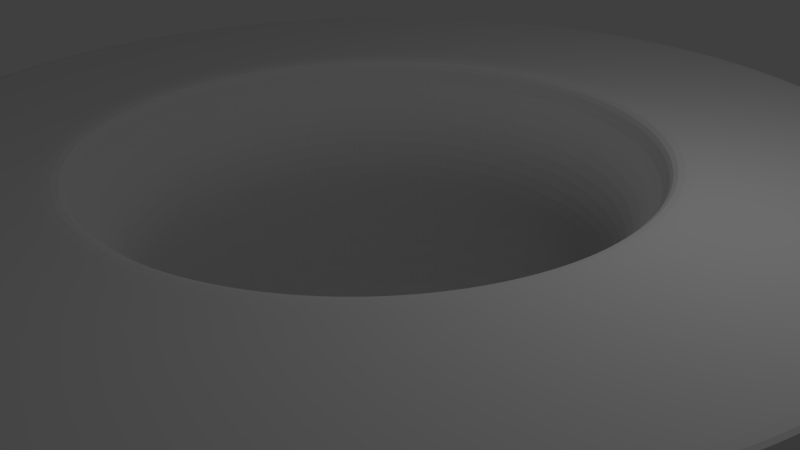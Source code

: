 # Source: DrainPipeLevel.blend  (saved by Blender 2.76.0; exported with 4.5.12 LTS)
import bpy
from mathutils import Matrix  # noqa: F401  (used for matrix-valued properties, if any)

bpy.ops.wm.read_factory_settings(use_empty=True)
scene = bpy.context.scene
scene.name = 'Scene'

# ---- collections
col_collection_1 = bpy.data.collections.new('Collection 1'); scene.collection.children.link(col_collection_1)

# ---- world
world_world = bpy.data.worlds.new('World'); scene.world = world_world
world_world.color = (0.05088, 0.05088, 0.05088)
world_world.use_sun_shadow = False
world_world.sun_shadow_jitter_overblur = 0.0
world_world.cycles.sampling_method = 'MANUAL'
world_world.cycles.sample_map_resolution = 256

# ---- cameras
cam_camera = bpy.data.cameras.new('Camera')
cam_camera.clip_end = 100.0
cam_camera.lens = 35.0
cam_camera.sensor_width = 32.0
cam_camera.sensor_height = 18.0
cam_camera.ortho_scale = 7.314
cam_camera.dof.focus_distance = 0.0
cam_camera.dof.aperture_fstop = 128.0

# ---- lights
light_lamp = bpy.data.lights.new('Lamp', 'POINT')
light_lamp.transmission_factor = 0.0
light_lamp.cutoff_distance = 30.0
light_lamp.energy = 100.0
light_lamp.shadow_buffer_clip_start = 1.001
light_lamp.shadow_soft_size = 0.1
light_lamp.shadow_maximum_resolution = 0.006
light_lamp.use_absolute_resolution = True
light_lamp.cycles.use_multiple_importance_sampling = False

# ---- meshes
me_cube_001 = bpy.data.meshes.new('Cube.001')
me_cube_001.from_pydata([(-1.0, -1.0, -1.0), (-1.0, -1.0, 1.0), (-1.0, 1.0, -1.0), (-1.0, 1.0, 1.0), (1.0, -1.0, -1.0), (1.0, -1.0, 1.0), (1.0, 1.0, -1.0), (1.0, 1.0, 1.0)], [], [(1, 3, 2, 0), (3, 7, 6, 2), (7, 5, 4, 6), (5, 1, 0, 4), (0, 2, 6, 4), (5, 7, 3, 1)])
me_cube_001.use_remesh_preserve_volume = False
me_cube_001.use_remesh_preserve_attributes = False
me_cube_001.use_mirror_vertex_groups = False
me_cube_001.update()
me_torus = bpy.data.meshes.new('Torus')
me_torus.from_pydata([(1.25, 0.0, 0.0), (1.217, 0.0, 0.125), (1.125, 0.0, 0.2165), (1.558, 0.0, 0.208), (0.875, 0.0, 0.2165), (0.7835, 0.0, 0.125), (0.75, 0.0, 0.0), (0.7835, 0.0, -0.125), (-0.4692, 0.4497, -0.6188), (-0.4692, -0.6584, -0.6188), (1.125, 0.0, -0.2165), (1.217, 0.0, -0.125), (1.239, 0.1632, 0.0), (1.206, 0.1588, 0.125), (1.115, 0.1468, 0.2165), (-1.544, -0.2033, 0.2694), (0.8675, 0.1142, 0.2165), (0.7768, 0.1023, 0.125), (0.7436, 0.09789, 0.0), (0.7768, 0.1023, -0.125), (-0.5367, -0.5813, -0.6188), (0.5154, 0.935, -0.7103), (1.115, 0.1468, -0.2165), (1.206, 0.1588, -0.125), (1.207, 0.3235, 0.0), (1.175, 0.3149, 0.125), (1.087, 0.2912, 0.2165), (-1.544, -0.2033, 0.208), (0.8452, 0.2265, 0.2165), (0.7568, 0.2028, 0.125), (0.7244, 0.1941, 0.0), (0.7568, 0.2028, -0.125), (0.6473, -1.079, -0.7103), (0.1226, 0.4497, -1.212), (1.087, 0.2912, -0.2165), (1.175, 0.3149, -0.125), (1.155, 0.4784, 0.0), (1.124, 0.4655, 0.125), (1.039, 0.4305, 0.2165), (-0.5961, 1.439, 0.2694), (0.8084, 0.3348, 0.2165), (0.7239, 0.2998, 0.125), (0.6929, 0.287, 0.0), (0.7239, 0.2998, -0.125), (0.1226, -0.6584, -1.212), (-0.1179, 0.6524, -0.6188), (1.039, 0.4305, -0.2165), (1.124, 0.4655, -0.125), (1.083, 0.625, 0.0), (1.054, 0.6083, 0.125), (0.9743, 0.5625, 0.2165), (1.349, 0.7788, 0.2694), (0.7578, 0.4375, 0.2165), (0.6785, 0.3917, 0.125), (0.6495, 0.375, 0.0), (0.6785, 0.3917, -0.125), (-0.7107, 0.6911, -0.7103), (-0.6, 0.7882, -0.7103), (0.9743, 0.5625, -0.2165), (1.054, 0.6083, -0.125), (0.9917, 0.761, 0.0), (0.9651, 0.7406, 0.125), (0.8925, 0.6849, 0.2165), (1.349, 0.7788, 0.208), (0.6942, 0.5327, 0.2165), (0.6216, 0.477, 0.125), (0.595, 0.4566, 0.0), (0.6216, 0.477, -0.125), (-1.04, -0.1043, -0.7103), (0.05584, -0.5813, -1.219), (0.8925, 0.6849, -0.2165), (0.9651, 0.7406, -0.125), (0.8839, 0.8839, 0.0), (0.8602, 0.8602, 0.125), (0.7955, 0.7955, 0.2165), (-0.7788, -1.349, 0.2694), (0.6187, 0.6187, 0.2165), (0.554, 0.554, 0.125), (0.5303, 0.5303, 0.0), (0.554, 0.554, -0.125), (1.116, 0.935, -1.2), (1.247, -1.079, -1.186), (0.7955, 0.7955, -0.2165), (0.8602, 0.8602, -0.125), (0.761, 0.9917, 0.0), (0.7406, 0.9651, 0.125), (0.6849, 0.8925, 0.2165), (0.5961, 1.439, 0.208), (0.5327, 0.6942, 0.2165), (0.477, 0.6216, 0.125), (0.4566, 0.595, 0.0), (0.477, 0.6216, -0.125), (-0.672, -0.3071, -0.6188), (-0.9545, 0.3262, -0.7103), (0.6849, 0.8925, -0.2165), (0.7406, 0.9651, -0.125), (0.625, 1.083, 0.0), (0.6083, 1.054, 0.125), (0.5625, 0.9743, 0.2165), (-1.439, 0.5961, 0.2694), (0.4375, 0.7578, 0.2165), (0.3917, 0.6785, 0.125), (0.375, 0.6495, 0.0), (0.3917, 0.6785, -0.125), (-0.8894, 0.4582, -0.7103), (0.7698, 0.4497, -1.569), (0.5625, 0.9743, -0.2165), (0.6083, 1.054, -0.125), (0.4784, 1.155, 0.0), (0.4655, 1.124, 0.125), (0.4305, 1.039, 0.2165), (-1.349, 0.7788, 0.2694), (0.3348, 0.8084, 0.2165), (0.2998, 0.7239, 0.125), (0.287, 0.6929, 0.0), (0.2998, 0.7239, -0.125), (-0.5937, 0.2874, -0.6188), (0.7698, -0.6584, -1.569), (0.4305, 1.039, -0.2165), (0.4655, 1.124, -0.125), (0.3235, 1.207, 0.0), (0.3149, 1.175, 0.125), (0.2912, 1.087, 0.2165), (-0.5961, -1.439, 0.208), (0.2265, 0.8452, 0.2165), (0.2028, 0.7568, 0.125), (0.1941, 0.7244, 0.0), (0.2028, 0.7568, -0.125), (0.4695, 0.6524, -1.176), (-0.09445, 0.6911, -1.328), (0.2912, 1.087, -0.2165), (0.3149, 1.175, -0.125), (0.1632, 1.239, 0.0), (0.1588, 1.206, 0.125), (0.1468, 1.115, 0.2165), (-0.2033, 1.544, 0.2694), (0.1142, 0.8675, 0.2165), (0.1023, 0.7768, 0.125), (0.0979, 0.7436, 0.0), (0.1023, 0.7768, -0.125), (0.08484, 0.6791, -0.6188), (0.1468, 1.115, -0.2165), (0.1588, 1.206, -0.125), (9.537e-07, 1.25, 0.0), (9.537e-07, 1.217, 0.125), (9.537e-07, 1.125, 0.2165), (-0.2033, 1.544, 0.208), (9.537e-07, 0.875, 0.2165), (9.537e-07, 0.7835, 0.125), (9.537e-07, 0.75, 0.0), (9.537e-07, 0.7835, -0.125), (0.01482, 0.7882, -1.316), (-0.4199, -0.1043, -1.362), (9.537e-07, 1.125, -0.2165), (9.537e-07, 1.217, -0.125), (-0.1632, 1.239, 0.0), (-0.1588, 1.206, 0.125), (-0.1468, 1.115, 0.2165), (9.537e-07, 1.558, 0.208), (-0.1142, 0.8675, 0.2165), (-0.1023, 0.7768, 0.125), (-0.09789, 0.7436, 0.0), (-0.1023, 0.7768, -0.125), (0.6389, -0.6584, -0.6188), (0.5618, -0.7259, -0.6188), (-0.1468, 1.115, -0.2165), (-0.1588, 1.206, -0.125), (-0.3235, 1.207, 0.0), (-0.3149, 1.175, 0.125), (-0.2912, 1.087, 0.2165), (9.537e-07, 1.558, 0.2694), (-0.2265, 0.8452, 0.2165), (-0.2028, 0.7568, 0.125), (-0.1941, 0.7244, 0.0), (-0.2028, 0.7568, -0.125), (0.7075, -0.5813, -1.587), (0.8803, -0.8998, -0.7103), (-0.2912, 1.087, -0.2165), (-0.3149, 1.175, -0.125), (-0.4784, 1.155, 0.0), (-0.4655, 1.124, 0.125), (-0.4305, 1.039, 0.2165), (-1.504, -0.4031, 0.2694), (-0.3348, 0.8084, 0.2165), (-0.2998, 0.7239, 0.125), (-0.287, 0.6929, 0.0), (-0.2998, 0.7239, -0.125), (0.7697, -0.9969, -0.7103), (0.6389, 0.4497, -0.6188), (-0.4305, 1.039, -0.2165), (-0.4655, 1.124, -0.125), (-0.625, 1.083, 0.0), (-0.6083, 1.054, 0.125), (-0.5625, 0.9743, 0.2165), (-1.504, -0.4031, 0.208), (-0.4375, 0.7578, 0.2165), (-0.3917, 0.6785, 0.125), (-0.375, 0.6495, 0.0), (-0.3917, 0.6785, -0.125), (0.7064, 0.3726, -0.6188), (1.73, 0.935, -1.398), (-0.5625, 0.9743, -0.2165), (-0.6083, 1.054, -0.125), (-0.761, 0.9917, 0.0), (-0.7406, 0.9651, 0.125), (-0.6849, 0.8925, 0.2165), (-0.4031, 1.504, 0.2694), (-0.5327, 0.6942, 0.2165), (-0.477, 0.6216, 0.125), (-0.4566, 0.595, 0.0), (-0.477, 0.6216, -0.125), (1.851, -1.079, -1.363), (-1.031, -0.2512, -0.7103), (-0.6849, 0.8925, -0.2165), (-0.7406, 0.9651, -0.125), (-0.8839, 0.8839, 0.0), (-0.8602, 0.8602, 0.125), (-0.7955, 0.7955, 0.2165), (-1.236, -0.9482, 0.2694), (-0.6187, 0.6187, 0.2165), (-0.554, 0.554, 0.125), (-0.5303, 0.5303, 0.0), (-0.554, 0.554, -0.125), (-0.7955, 0.7955, -0.2165), (-0.8602, 0.8602, -0.125), (-0.9917, 0.761, 0.0), (-0.9651, 0.7406, 0.125), (-0.8925, 0.6849, 0.2165), (-1.236, -0.9482, 0.208), (-0.6942, 0.5327, 0.2165), (-0.6216, 0.477, 0.125), (-0.595, 0.4566, 0.0), (-0.6216, 0.477, -0.125), (-0.0777, -0.3071, -1.233), (-0.3353, 0.3262, -1.353), (-0.8925, 0.6849, -0.2165), (-0.9651, 0.7406, -0.125), (-1.083, 0.625, 0.0), (-1.054, 0.6083, 0.125), (-0.9743, 0.5625, 0.2165), (1.544, -0.2033, 0.208), (-0.7578, 0.4375, 0.2165), (-0.6785, 0.3917, 0.125), (-0.6495, 0.375, 0.0), (-0.6785, 0.3917, -0.125), (-0.062, 1.011, -0.7103), (0.08484, 1.021, -0.7103), (-0.9743, 0.5625, -0.2165), (-1.054, 0.6083, -0.125), (-1.155, 0.4784, 0.0), (-1.124, 0.4655, 0.125), (-1.039, 0.4305, 0.2165), (1.504, -0.4031, 0.208), (-0.8084, 0.3348, 0.2165), (-0.7239, 0.2998, 0.125), (-0.6929, 0.287, 0.0), (-0.7239, 0.2998, -0.125), (-0.271, 0.4582, -1.347), (3.69, -0.4122, -2.101), (-1.039, 0.4305, -0.2165), (-1.124, 0.4655, -0.125), (-1.207, 0.3235, 0.0), (-1.175, 0.3149, 0.125), (-1.087, 0.2912, 0.2165), (0.2033, -1.544, 0.208), (-0.8452, 0.2265, 0.2165), (-0.7568, 0.2028, 0.125), (-0.7244, 0.1941, 0.0), (-0.7568, 0.2028, -0.125), (-0.0003948, 0.2874, -1.225), (0.3847, -0.8282, -0.6188), (-1.087, 0.2912, -0.2165), (-1.175, 0.3149, -0.125), (-1.239, 0.1632, 0.0), (-1.206, 0.1588, 0.125), (-1.115, 0.1468, 0.2165), (1.504, 0.4031, 0.208), (-0.8675, 0.1142, 0.2165), (-0.7768, 0.1023, 0.125), (-0.7436, 0.09789, 0.0), (-0.7768, 0.1023, -0.125), (0.2317, 1.011, -0.7103), (3.87, 0.9184, -1.68), (-1.115, 0.1468, -0.2165), (-1.206, 0.1588, -0.125), (-1.25, 1.118e-07, 0.0), (-1.217, 1.043e-07, 0.125), (-1.125, 9.686e-08, 0.2165), (1.544, 0.2033, 0.208), (-0.875, 7.451e-08, 0.2165), (-0.7835, 6.706e-08, 0.125), (-0.75, 6.706e-08, 0.0), (-0.7835, 6.706e-08, -0.125), (-0.7107, -0.8998, -0.7103), (0.6473, 0.8699, -0.7103), (-1.125, 9.686e-08, -0.2165), (-1.217, 1.043e-07, -0.125), (-1.239, -0.1632, 0.0), (-1.206, -0.1588, 0.125), (-1.115, -0.1468, 0.2165), (-1.439, 0.5961, 0.208), (-0.8675, -0.1142, 0.2165), (-0.7768, -0.1023, 0.125), (-0.7436, -0.09789, 0.0), (-0.7768, -0.1023, -0.125), (1.093, 0.6524, -1.478), (0.6009, 0.6911, -1.716), (-1.115, -0.1468, -0.2165), (-1.206, -0.1588, -0.125), (-1.207, -0.3235, 0.0), (-1.175, -0.3149, 0.125), (-1.087, -0.2912, 0.2165), (-1.101, -1.101, 0.208), (-0.8452, -0.2265, 0.2165), (-0.7568, -0.2028, 0.125), (-0.7244, -0.1941, 0.0), (-0.7568, -0.2028, -0.125), (0.6698, 0.6791, -1.155), (-1.087, -0.2912, -0.2165), (-1.175, -0.3149, -0.125), (-1.155, -0.4784, 0.0), (-1.124, -0.4655, 0.125), (-1.039, -0.4305, 0.2165), (0.9482, -1.236, 0.208), (-0.8084, -0.3348, 0.2165), (-0.7239, -0.2998, 0.125), (-0.6929, -0.287, 0.0), (-0.7239, -0.2998, -0.125), (0.7028, 0.7882, -1.687), (0.2974, -0.1043, -1.802), (-1.039, -0.4305, -0.2165), (-1.124, -0.4655, -0.125), (-1.083, -0.625, 0.0), (-1.054, -0.6083, 0.125), (-0.9743, -0.5625, 0.2165), (0.7788, -1.349, 0.208), (-0.7578, -0.4375, 0.2165), (-0.6785, -0.3917, 0.125), (-0.6495, -0.375, 0.0), (-0.6785, -0.3917, -0.125), (-0.639, -0.4042, -0.6188), (-0.215, -0.8282, -0.6188), (-0.9743, -0.5625, -0.2165), (-1.054, -0.6083, -0.125), (-0.9917, -0.761, 0.0), (-0.9651, -0.7406, 0.125), (-0.8925, -0.6849, 0.2165), (0.2033, 1.544, 0.208), (-0.6942, -0.5327, 0.2165), (-0.6216, -0.477, 0.125), (-0.595, -0.4566, 0.0), (-0.6216, -0.477, -0.125), (1.217, -0.6584, -1.097), (-0.01743, -0.8811, -0.6188), (-0.8925, -0.6849, -0.2165), (-0.9651, -0.7406, -0.125), (-0.8839, -0.8839, 0.0), (-0.8602, -0.8602, 0.125), (-0.7955, -0.7955, 0.2165), (0.4031, 1.504, 0.208), (-0.6187, -0.6187, 0.2165), (-0.554, -0.554, 0.125), (-0.5303, -0.5303, 0.0), (-0.554, -0.554, -0.125), (0.1871, 0.6724, -0.6188), (1.141, -0.7259, -1.105), (-0.7955, -0.7955, -0.2165), (-0.8602, -0.8602, -0.125), (-0.761, -0.9917, 0.0), (-0.7406, -0.9651, 0.125), (-0.6849, -0.8925, 0.2165), (-1.349, 0.7788, 0.208), (-0.5327, -0.6942, 0.2165), (-0.477, -0.6216, 0.125), (-0.4566, -0.595, 0.0), (-0.477, -0.6216, -0.125), (-0.6849, -0.8925, -0.2165), (-0.7406, -0.9651, -0.125), (-0.625, -1.083, 0.0), (-0.6083, -1.054, 0.125), (-0.5625, -0.9743, 0.2165), (-1.236, 0.9482, 0.208), (-0.4375, -0.7578, 0.2165), (-0.3917, -0.6785, 0.125), (-0.375, -0.6495, 0.0), (-0.3917, -0.6785, -0.125), (2.866, 0.4582, -2.093), (-0.2063, -1.191, -0.7103), (-0.5625, -0.9743, -0.2165), (-0.6083, -1.054, -0.125), (-0.4784, -1.155, 0.0), (-0.4655, -1.124, 0.125), (-0.4305, -1.039, 0.2165), (-1.544, 0.2033, 0.208), (-0.3348, -0.8084, 0.2165), (-0.2998, -0.7239, 0.125), (-0.287, -0.6929, 0.0), (-0.2998, -0.7239, -0.125), (-0.3457, -1.144, -0.7103), (1.477, -0.8998, -1.162), (-0.4305, -1.039, -0.2165), (-0.4655, -1.124, -0.125), (-0.3235, -1.207, 0.0), (-0.3149, -1.175, 0.125), (-0.2912, -1.087, 0.2165), (-1.504, 0.4031, 0.208), (-0.2265, -0.8452, 0.2165), (-0.2028, -0.7568, 0.125), (-0.1941, -0.7244, 0.0), (-0.2028, -0.7568, -0.125), (0.7634, 0.2874, -0.6188), (-0.2912, -1.087, -0.2165), (-0.3149, -1.175, -0.125), (-0.1632, -1.239, 0.0), (-0.1588, -1.206, 0.125), (-0.1468, -1.115, 0.2165), (-0.7788, -1.349, 0.208), (-0.1142, -0.8675, 0.2165), (-0.1023, -0.7768, 0.125), (-0.09789, -0.7436, 0.0), (-0.1023, -0.7768, -0.125), (1.368, -0.9969, -1.173), (-0.1468, -1.115, -0.2165), (-0.1588, -1.206, -0.125), (9.537e-07, -1.25, 0.0), (9.537e-07, -1.217, 0.125), (9.537e-07, -1.125, 0.2165), (-0.9482, -1.236, 0.208), (9.537e-07, -0.875, 0.2165), (9.537e-07, -0.7835, 0.125), (9.537e-07, -0.75, 0.0), (9.537e-07, -0.7835, -0.125), (1.217, 0.4497, -1.097), (1.284, 0.3726, -1.09), (9.537e-07, -1.125, -0.2165), (9.537e-07, -1.217, -0.125), (0.1632, -1.239, 0.0), (0.1588, -1.206, 0.125), (0.1468, -1.115, 0.2165), (-0.7788, 1.349, 0.208), (0.1142, -0.8675, 0.2165), (0.1023, -0.7768, 0.125), (0.0979, -0.7436, 0.0), (0.1023, -0.7768, -0.125), (2.869, 0.5805, -2.038), (2.861, -0.1043, -2.193), (0.1468, -1.115, -0.2165), (0.1588, -1.206, -0.125), (0.3235, -1.207, 0.0), (0.3149, -1.175, 0.125), (0.2912, -1.087, 0.2165), (1.349, -0.7788, 0.208), (0.2265, -0.8452, 0.2165), (0.2028, -0.7568, 0.125), (0.1941, -0.7244, 0.0), (0.2028, -0.7568, -0.125), (-0.4104, -0.2512, -1.361), (0.2912, -1.087, -0.2165), (0.3149, -1.175, -0.125), (0.4784, -1.155, 0.0), (0.4655, -1.124, 0.125), (0.4305, -1.039, 0.2165), (1.236, -0.9482, 0.208), (0.3348, -0.8084, 0.2165), (0.2998, -0.7239, 0.125), (0.287, -0.6929, 0.0), (0.2998, -0.7239, -0.125), (-0.8077, -0.7892, -0.7103), (0.4305, -1.039, -0.2165), (0.4655, -1.124, -0.125), (0.625, -1.083, 0.0), (0.6083, -1.054, 0.125), (0.5625, -0.9743, 0.2165), (0.9482, 1.236, 0.208), (0.4375, -0.7578, 0.2165), (0.3917, -0.6785, 0.125), (0.375, -0.6495, 0.0), (0.3917, -0.6785, -0.125), (0.583, -0.3071, -1.622), (0.3763, 0.3262, -1.779), (0.5625, -0.9743, -0.2165), (0.6083, -1.054, -0.125), (0.761, -0.9917, 0.0), (0.7406, -0.9651, 0.125), (0.6849, -0.8925, 0.2165), (1.101, 1.101, 0.208), (0.5327, -0.6942, 0.2165), (0.477, -0.6216, 0.125), (0.4566, -0.595, 0.0), (0.477, -0.6216, -0.125), (1.059, -0.6669, -0.7103), (0.5462, 1.011, -1.26), (0.6849, -0.8925, -0.2165), (0.7406, -0.9651, -0.125), (0.8839, -0.8839, 0.0), (0.8602, -0.8602, 0.125), (0.7955, -0.7955, 0.2165), (-0.5961, 1.439, 0.208), (0.6187, -0.6187, 0.2165), (0.554, -0.554, 0.125), (0.5303, -0.5303, 0.0), (0.554, -0.554, -0.125), (-0.3457, 0.935, -0.7103), (0.6912, 1.021, -1.245), (0.7955, -0.7955, -0.2165), (0.8602, -0.8602, -0.125), (0.9917, -0.761, 0.0), (0.9651, -0.7406, 0.125), (0.8925, -0.6849, 0.2165), (-0.4031, 1.504, 0.208), (0.6942, -0.5327, 0.2165), (0.6216, -0.477, 0.125), (0.595, -0.4566, 0.0), (0.6216, -0.477, -0.125), (-0.3069, -0.7829, -0.6188), (-0.3921, -0.7259, -0.6188), (0.8925, -0.6849, -0.2165), (0.9651, -0.7406, -0.125), (1.083, -0.625, 0.0), (1.054, -0.6083, 0.125), (0.9743, -0.5625, 0.2165), (-1.349, -0.7788, 0.208), (0.7578, -0.4375, 0.2165), (0.6785, -0.3917, 0.125), (0.6495, -0.375, 0.0), (0.6785, -0.3917, -0.125), (0.4362, 0.4582, -1.763), (-0.3069, 0.5742, -0.6188), (0.9743, -0.5625, -0.2165), (1.054, -0.6083, -0.125), (1.155, -0.4784, 0.0), (1.124, -0.4655, 0.125), (1.039, -0.4305, 0.2165), (-1.439, -0.5961, 0.208), (0.8084, -0.3348, 0.2165), (0.7239, -0.2998, 0.125), (0.6929, -0.287, 0.0), (0.7239, -0.2998, -0.125), (0.2876, 0.6524, -0.6188), (0.3847, 0.6195, -0.6188), (1.039, -0.4305, -0.2165), (1.124, -0.4655, -0.125), (1.207, -0.3235, 0.0), (1.175, -0.3149, 0.125), (1.087, -0.2912, 0.2165), (9.537e-07, -1.558, 0.208), (0.8452, -0.2265, 0.2165), (0.7568, -0.2028, 0.125), (0.7244, -0.1941, 0.0), (0.7568, -0.2028, -0.125), (3.67, 0.2708, -1.814), (0.6551, 0.2874, -1.601), (1.087, -0.2912, -0.2165), (1.175, -0.3149, -0.125), (1.239, -0.1632, 0.0), (1.206, -0.1588, 0.125), (1.115, -0.1468, 0.2165), (-0.2033, -1.544, 0.208), (0.8675, -0.1142, 0.2165), (0.7768, -0.1023, 0.125), (0.7436, -0.09789, 0.0), (0.7768, -0.1023, -0.125), (0.9659, -0.8282, -1.123), (0.8363, 1.011, -1.23), (1.115, -0.1468, -0.2165), (1.206, -0.1588, -0.125), (-0.1468, -1.115, 0.2609), (9.537e-07, -1.125, 0.2609), (9.537e-07, 0.875, 0.2609), (-0.1142, 0.8675, 0.2609), (0.1305, -0.9914, 0.26), (0.1142, -0.8675, 0.2609), (-0.9659, 0.2588, 0.26), (-0.8452, 0.2265, 0.2609), (-0.3348, 0.8084, 0.2609), (-0.4375, 0.7578, 0.2609), (1.087, -0.2912, 0.2609), (0.9659, -0.2588, 0.26), (-1.039, -0.4305, 0.2609), (-0.9743, -0.5625, 0.2609), (-0.2912, 1.087, 0.2609), (-0.4305, 1.039, 0.2609), (-0.7934, 0.6088, 0.26), (-0.6942, 0.5327, 0.2609), (0.2588, -0.9659, 0.26), (0.2265, -0.8452, 0.2609), (-0.9239, 0.3827, 0.26), (-0.8084, 0.3348, 0.2609), (0.8925, -0.6849, 0.2609), (0.7934, -0.6088, 0.26), (0.7934, 0.6088, 0.26), (0.6942, 0.5327, 0.2609), (-0.8675, 0.1142, 0.2609), (-0.1305, -0.9914, 0.26), (9.537e-07, -1.0, 0.26), (-1.087, 0.2912, 0.2609), (-0.9914, 0.1305, 0.26), (-1.0, 8.941e-08, 0.26), (0.8452, -0.2265, 0.2609), (0.866, -0.5, 0.26), (0.3827, -0.9239, 0.26), (0.8084, 0.3348, 0.2609), (0.7578, 0.4375, 0.2609), (-0.2265, -0.8452, 0.2609), (-0.1142, -0.8675, 0.2609), (-0.7955, -0.7955, 0.2609), (-0.7071, -0.7071, 0.26), (0.5, -0.866, 0.26), (0.6088, -0.7934, 0.26), (-0.2588, -0.9659, 0.26), (-0.5625, 0.9743, 0.2609), (-0.5, 0.866, 0.26), (-0.2588, 0.9659, 0.26), (-0.3827, 0.9239, 0.26), (0.7955, 0.7955, 0.2609), (0.6849, 0.8925, 0.2609), (0.9914, 0.1305, 0.26), (0.8675, 0.1142, 0.2609), (-0.1305, 0.9914, 0.26), (0.4305, 1.039, 0.2609), (0.3827, 0.9239, 0.26), (-0.5327, 0.6942, 0.2609), (0.6088, 0.7934, 0.26), (0.5327, 0.6942, 0.2609), (0.9743, -0.5625, 0.2609), (-0.8084, -0.3348, 0.2609), (-0.7578, -0.4375, 0.2609), (-0.6187, -0.6187, 0.2609), (-0.2912, -1.087, 0.2609), (-1.115, -0.1468, 0.2609), (-0.9914, -0.1305, 0.26), (1.115, 0.1468, 0.2609), (-0.6849, -0.8925, 0.2609), (-0.5625, -0.9743, 0.2609), (0.9659, 0.2588, 0.26), (0.9239, 0.3827, 0.26), (-0.1468, 1.115, 0.2609), (-0.7578, 0.4375, 0.2609), (-0.8925, -0.6849, 0.2609), (-0.7934, -0.6088, 0.26), (0.8675, -0.1142, 0.2609), (-0.866, -0.5, 0.26), (-1.115, 0.1468, 0.2609), (0.9743, 0.5625, 0.2609), (0.866, 0.5, 0.26), (-0.8675, -0.1142, 0.2609), (-0.7071, 0.7071, 0.26), (-0.6187, 0.6187, 0.2609), (0.2588, 0.9659, 0.26), (-0.8925, 0.6849, 0.2609), (-0.9743, 0.5625, 0.2609), (0.2912, 1.087, 0.2609), (0.1468, 1.115, 0.2609), (0.1142, 0.8675, 0.2609), (-0.875, 7.451e-08, 0.2609), (0.3348, -0.8084, 0.2609), (0.5625, -0.9743, 0.2609), (0.6849, -0.8925, 0.2609), (-0.9659, -0.2588, 0.26), (-0.9239, -0.3827, 0.26), (-0.6849, 0.8925, 0.2609), (-0.6088, 0.7934, 0.26), (0.875, 0.0, 0.2609), (0.4375, 0.7578, 0.2609), (0.3348, 0.8084, 0.2609), (0.5327, -0.6942, 0.2609), (-1.039, 0.4305, 0.2609), (-0.2265, 0.8452, 0.2609), (1.087, 0.2912, 0.2609), (0.1305, 0.9914, 0.26), (9.537e-07, 1.0, 0.26), (-0.5, -0.866, 0.26), (-0.3827, -0.9239, 0.26), (0.1468, -1.115, 0.2609), (1.115, -0.1468, 0.2609), (0.2912, -1.087, 0.2609), (-0.866, 0.5, 0.26), (0.6187, -0.6187, 0.2609), (0.6942, -0.5327, 0.2609), (1.0, 0.0, 0.26), (0.2265, 0.8452, 0.2609), (-0.6088, -0.7934, 0.26), (-0.5327, -0.6942, 0.2609), (9.537e-07, 1.125, 0.2609), (-0.4305, -1.039, 0.2609), (-1.125, 9.686e-08, 0.2609), (0.9239, -0.3827, 0.26), (0.8084, -0.3348, 0.2609), (0.5625, 0.9743, 0.2609), (0.5, 0.866, 0.26), (-0.6942, -0.5327, 0.2609), (0.7071, 0.7071, 0.26), (0.9914, -0.1305, 0.26), (-1.087, -0.2912, 0.2609), (1.125, 0.0, 0.2609), (1.039, 0.4305, 0.2609), (1.039, -0.4305, 0.2609), (-0.3348, -0.8084, 0.2609), (0.8925, 0.6849, 0.2609), (0.7578, -0.4375, 0.2609), (0.6187, 0.6187, 0.2609), (0.4305, -1.039, 0.2609), (0.7955, -0.7955, 0.2609), (-0.7955, 0.7955, 0.2609), (0.7071, -0.7071, 0.26), (0.4375, -0.7578, 0.2609), (9.537e-07, -0.875, 0.2609), (0.8452, 0.2265, 0.2609), (-0.4375, -0.7578, 0.2609), (-0.8452, -0.2265, 0.2609), (-1.504, 0.4031, 0.2694), (1.236, 0.9482, 0.2694), (1.236, 0.9482, 0.208), (1.101, 1.101, 0.2694), (1.439, -0.5961, 0.2694), (1.439, -0.5961, 0.208), (1.504, -0.4031, 0.2694), (1.544, -0.2033, 0.2694), (1.558, 0.0, 0.2694), (-0.9482, 1.236, 0.208), (0.2033, -1.544, 0.2694), (0.4031, -1.504, 0.2694), (0.4031, -1.504, 0.208), (1.101, -1.101, 0.208), (0.5961, -1.439, 0.2694), (0.5961, -1.439, 0.208), (1.439, 0.5961, 0.208), (1.439, 0.5961, 0.2694), (0.9482, 1.236, 0.2694), (0.7788, 1.349, 0.208), (0.7788, 1.349, 0.2694), (1.544, 0.2033, 0.2694), (1.504, 0.4031, 0.2694), (0.7788, -1.349, 0.2694), (-0.4031, -1.504, 0.208), (-1.544, 0.2033, 0.2694), (-1.558, 1.341e-07, 0.208), (-1.558, 1.341e-07, 0.2694), (-1.439, -0.5961, 0.2694), (-1.349, -0.7788, 0.2694), (-0.7788, 1.349, 0.2694), (-1.101, 1.101, 0.208), (-0.5961, -1.439, 0.2694), (-0.4031, -1.504, 0.2694), (0.5961, 1.439, 0.2694), (-0.2033, -1.544, 0.2694), (9.537e-07, -1.558, 0.2694), (-1.236, 0.9482, 0.2694), (0.4031, 1.504, 0.2694), (0.2033, 1.544, 0.2694), (-1.101, -1.101, 0.2694), (-0.9482, -1.236, 0.2694), (1.236, -0.9482, 0.2694), (1.349, -0.7788, 0.2694), (-0.9482, 1.236, 0.2694), (-1.101, 1.101, 0.2694), (0.9482, -1.236, 0.2694), (1.101, -1.101, 0.2694), (-0.9383, 1.223, 0.2691), (-1.424, 0.5898, 0.2691), (0.2012, 1.528, 0.2691), (0.3989, 1.489, 0.2691), (0.9383, 1.223, 0.2691), (1.09, 1.09, 0.2691), (0.5898, 1.424, 0.2691), (0.7707, 1.335, 0.2691), (-1.335, 0.7707, 0.2691), (1.424, -0.5898, 0.2691), (1.335, -0.7707, 0.2691), (-0.2012, -1.528, 0.2691), (-0.3989, 1.489, 0.2691), (-0.2012, 1.528, 0.2691), (-1.528, -0.2012, 0.2691), (-1.541, 1.341e-07, 0.2691), (-1.223, -0.9383, 0.2691), (-1.335, -0.7707, 0.2691), (1.424, 0.5898, 0.2691), (1.489, 0.3989, 0.2691), (1.489, -0.3989, 0.2691), (-1.223, 0.9383, 0.2691), (-1.09, 1.09, 0.2691), (0.5898, -1.424, 0.2691), (0.3989, -1.489, 0.2691), (1.223, -0.9383, 0.2691), (0.2012, -1.528, 0.2691), (9.537e-07, -1.541, 0.2691), (1.541, 0.0, 0.2691), (1.528, -0.2012, 0.2691), (1.09, -1.09, 0.2691), (0.9383, -1.223, 0.2691), (-1.489, -0.3989, 0.2691), (-1.424, -0.5898, 0.2691), (-1.528, 0.2012, 0.2691), (-0.5898, 1.424, 0.2691), (0.7707, -1.335, 0.2691), (1.335, 0.7707, 0.2691), (-0.7706, 1.335, 0.2691), (9.537e-07, 1.541, 0.2691), (-0.7706, -1.335, 0.2691), (-0.5898, -1.424, 0.2691), (-1.09, -1.09, 0.2691), (-0.9383, -1.223, 0.2691), (1.223, 0.9383, 0.2691), (1.528, 0.2012, 0.2691), (-0.3989, -1.489, 0.2691), (-1.489, 0.3989, 0.2691), (-0.5919, -1.429, 0.2082), (-0.4003, -1.494, 0.2082), (0.5919, 1.429, 0.2082), (-0.2019, -1.533, 0.2082), (9.537e-07, -1.547, 0.2082), (-1.227, 0.9415, 0.2082), (0.4003, 1.494, 0.2082), (0.2019, 1.533, 0.2082), (-1.094, -1.094, 0.2082), (-0.9415, -1.227, 0.2082), (1.227, -0.9415, 0.2082), (1.339, -0.7733, 0.2082), (-0.9415, 1.227, 0.2082), (-1.094, 1.094, 0.2082), (0.9415, -1.227, 0.2082), (1.094, -1.094, 0.2082), (-0.7733, 1.339, 0.2082), (-1.339, -0.7733, 0.2082), (-1.429, -0.5919, 0.2082), (-1.547, 1.341e-07, 0.2082), (-1.533, 0.2019, 0.2082), (0.7733, -1.339, 0.2082), (1.494, 0.4003, 0.2082), (1.533, 0.2019, 0.2082), (0.7733, 1.339, 0.2082), (0.9415, 1.227, 0.2082), (1.429, 0.5919, 0.2082), (0.5919, -1.429, 0.2082), (0.4003, -1.494, 0.2082), (0.2019, -1.533, 0.2082), (1.547, 0.0, 0.2082), (1.533, -0.2019, 0.2082), (1.494, -0.4003, 0.2082), (1.429, -0.5919, 0.2082), (1.094, 1.094, 0.2082), (1.227, 0.9415, 0.2082), (-1.494, 0.4003, 0.2082), (-1.533, -0.2019, 0.2082), (-0.5919, 1.429, 0.2082), (1.339, 0.7733, 0.2082), (-0.7733, -1.339, 0.2082), (-1.429, 0.5919, 0.2082), (-1.339, 0.7733, 0.2082), (-0.2019, 1.533, 0.2082), (9.537e-07, 1.547, 0.2082), (-1.494, -0.4003, 0.2082), (-0.4003, 1.494, 0.2082), (-1.227, -0.9415, 0.2082), (3.686, 0.356, -1.777), (1.947, -0.4042, -1.237), (0.2998, 0.7239, -0.3624), (0.2028, 0.7568, -0.3624), (-0.3917, 0.6785, -0.3624), (0.7893, 0.5172, -0.8691), (-0.477, -0.6216, -0.3624), (-0.3917, -0.6785, -0.3624), (0.8664, 0.4497, -0.8691), (-0.4305, 1.039, -0.454), (0.9743, -0.5625, -0.454), (1.287, -0.6669, -0.9606), (2.71, -0.637, -1.356), (-0.8925, -0.6849, -0.454), (1.719, 0.5172, -1.301), (1.79, 0.4497, -1.281), (2.291, -0.5349, -1.239), (2.231, -0.6669, -1.256), (1.911, 0.8616, -1.704), (0.7893, -0.7259, -0.8691), (0.7041, -0.7829, -0.8691), (2.453, 0.5172, -1.35), (0.6785, 0.3917, -0.3624), (-0.3661, -0.4961, -0.8691), (-0.4305, -1.039, -0.454), (-0.2912, -1.087, -0.454), (0.02122, 0.9823, -0.9606), (0.1655, 1.011, -0.9606), (0.1023, 0.7768, -0.3624), (-0.1023, -0.7768, -0.3624), (0.1655, -1.22, -0.9606), (-0.2998, -0.7239, -0.3624), (-0.7239, -0.2998, -0.3624), (0.02122, -1.191, -0.9606), (0.8749, 0.8699, -0.9606), (0.9972, 0.7882, -0.9606), (-0.3092, 0.3726, -0.8691), (2.52, 0.4497, -1.324), (0.5625, 0.9743, -0.454), (-0.7955, -0.7955, -0.454), (0.1096, -0.8611, -0.8691), (0.1468, 1.115, -0.454), (0.2998, -0.7239, -0.3624), (0.01256, -0.8282, -0.8691), (0.9909, -0.4961, -0.8691), (0.934, -0.5813, -0.8691), (9.537e-07, 1.125, -0.454), (-0.1468, 1.115, -0.454), (2.953, -0.6669, -1.263), (2.022, -1.096, -1.661), (-1.115, -0.1468, -0.454), (1.205, 0.5805, -0.9606), (0.6216, 0.477, -0.3624), (0.554, 0.554, -0.3624), (0.6849, -0.8925, -0.454), (0.7955, -0.7955, -0.454), (1.287, 0.4582, -0.9606), (0.477, -0.6216, -0.3624), (0.554, -0.554, -0.3624), (1.719, -0.7259, -1.301), (1.641, -0.7829, -1.323), (9.537e-07, 0.7835, -0.3624), (1.911, -1.07, -1.704), (0.6551, -0.4961, -1.601), (-0.4711, -0.1043, -0.8691), (-0.6785, 0.3917, -0.3624), (-0.8126, -0.1043, -0.9606), (-0.9743, 0.5625, -0.454), (-1.039, 0.4305, -0.454), (-0.7568, -0.2028, -0.3624), (-0.803, 0.04249, -0.9606), (0.6036, 0.9823, -0.9606), (1.065, 0.9823, -1.585), (-1.125, 9.686e-08, -0.454), (-0.6849, 0.8925, -0.454), (-0.7955, 0.7955, -0.454), (-0.2028, 0.7568, -0.3624), (1.198, 1.011, -1.548), (0.5625, -0.9743, -0.454), (0.4305, 1.039, -0.454), (-0.6216, -0.477, -0.3624), (-0.554, -0.554, -0.3624), (-0.554, 0.554, -0.3624), (-0.6216, 0.477, -0.3624), (1.198, -1.22, -1.548), (0.3124, -0.8878, -0.8691), (1.065, -1.191, -1.585), (1.851, 0.8699, -1.363), (1.964, 0.7882, -1.331), (-0.477, 0.6216, -0.3624), (0.7075, 0.3726, -1.587), (4.683, -0.421, -2.159), (0.2912, -1.087, -0.454), (0.4305, -1.039, -0.454), (2.645, 0.5144, -1.381), (-0.9743, -0.5625, -0.454), (1.093, -0.8611, -1.478), (1.004, -0.8282, -1.503), (1.905, -0.4961, -1.249), (1.852, -0.5813, -1.264), (0.6122, -0.8282, -0.8691), (0.3917, 0.6785, -0.3624), (9.537e-07, -0.7835, -0.3624), (0.1023, -0.7768, -0.3624), (0.5152, -0.8611, -0.8691), (-0.2501, 0.8699, -0.9606), (2.821, -0.7131, -1.352), (0.2028, -0.7568, -0.3624), (2.747, -0.8115, -1.381), (-0.8925, 0.6849, -0.454), (-0.2998, 0.7239, -0.3624), (0.9743, 0.5625, -0.454), (1.995, -0.002083, -1.223), (2.155, 0.5805, -1.278), (-1.087, -0.2912, -0.454), (0.01256, 0.6195, -0.8691), (-0.7743, 0.1868, -0.9606), (0.6785, -0.3917, -0.3624), (2.231, 0.4582, -1.256), (0.6849, 0.8925, -0.454), (0.6216, -0.477, -0.3624), (-0.4644, -0.002083, -0.8691), (-0.2912, 1.087, -0.454), (0.477, 0.6216, -0.3624), (-0.4444, 0.09843, -0.8691), (2.453, -0.7259, -1.35), (-0.7568, 0.2028, -0.3624), (2.38, -0.7829, -1.378), (2.74, -0.5813, -1.855), (1.454, -0.4961, -1.736), (0.3917, -0.6785, -0.3624), (0.4592, -1.22, -0.9606), (-0.6785, -0.3917, -0.3624), (-0.1468, -1.115, -0.454), (0.5584, -0.1043, -1.629), (-0.2028, -0.7568, -0.3624), (0.8925, 0.6849, -0.454), (-0.7768, 0.1023, -0.3624), (-0.7835, 6.706e-08, -0.3624), (-1.115, 0.1468, -0.454), (0.2912, 1.087, -0.454), (0.2974, -0.1043, -1.802), (0.3063, 0.04249, -1.799), (-0.5625, 0.9743, -0.454), (1.602, 0.9823, -1.434), (-1.087, 0.2912, -0.454), (0.934, 0.3726, -0.8691), (0.9972, -0.9969, -0.9606), (1.858, 0.9823, -1.686), (0.1468, -1.115, -0.454), (-0.4115, -0.4042, -0.8691), (-0.4444, -0.3071, -0.8691), (1.983, 1.011, -1.637), (-1.039, -0.4305, -0.454), (1.977, -0.3071, -1.229), (-0.727, -0.5349, -0.9606), (1.983, -1.22, -1.637), (-0.1646, -0.7259, -0.8691), (-0.2416, -0.6584, -0.8691), (1.28, -0.8878, -1.425), (9.537e-07, -1.125, -0.454), (-0.7768, -0.1023, -0.3624), (1.858, -1.191, -1.686), (-0.1023, 0.7768, -0.3624), (2.596, 0.8699, -1.4), (0.7955, 0.7955, -0.454), (0.4147, 0.6724, -0.8691), (-0.7239, 0.2998, -0.3624), (-0.5625, -0.9743, -0.454), (0.8925, -0.6849, -0.454), (-0.6849, -0.8925, -0.454), (-0.5367, 0.3726, -0.6188), (4.923, 0.9095, -1.752), (-0.09445, -0.8998, -1.328), (1.247, 0.8699, -1.186), (2.864, -0.5349, -2.136), (2.862, -0.3955, -2.167), (-0.3921, 0.5172, -0.6188), (1.977, 0.09843, -1.229), (1.28, 0.6791, -1.425), (0.376, -1.191, -0.7103), (0.5154, -1.144, -0.7103), (2.884, 0.935, -1.73), (-0.8894, -0.6668, -0.7103), (2.738, 0.2874, -1.892), (-0.04517, -0.4042, -1.23), (0.3736, -0.8282, -1.186), (1.79, -0.6584, -1.281), (0.5688, -0.8811, -1.165), (0.4766, 0.5742, -0.6188), (0.08484, -0.8878, -0.6188), (0.1871, -0.8811, -0.6188), (0.7708, 0.6724, -1.144), (1.719, -0.7259, -1.301), (0.2876, -0.8611, -0.6188), (2.74, 0.3726, -1.855), (-0.8077, 0.5805, -0.7103), (-0.215, 0.6195, -0.6188), (1.059, 0.4582, -0.7103), (0.4037, -1.191, -1.275), (0.266, -1.144, -1.29), (-1.002, -0.3955, -0.7103), (2.066, -0.8998, -1.303), (0.7634, -0.4961, -0.6188), (1.34, 0.2874, -1.084), (0.7697, 0.7882, -0.7103), (0.7064, -0.5813, -0.6188), (-0.2063, 0.9823, -0.7103), (0.5618, 0.5172, -0.6188), (1.964, -0.9969, -1.331), (1.79, 0.4497, -1.281), (-0.672, 0.09843, -0.6188), (1.852, 0.3726, -1.264), (3.87, -1.16, -1.68), (2.884, -1.144, -1.73), (0.4766, -0.7829, -0.6188), (0.3063, -0.2512, -1.799), (-0.5937, -0.4961, -0.6188), (-0.062, -1.22, -0.7103), (2.361, 0.04249, -1.22), (-0.1179, -0.8611, -0.6188), (0.9774, 0.5805, -0.7103), (-0.692, -0.002083, -0.6188), (-0.6987, -0.1043, -0.6188), (-1.031, 0.04249, -0.7103), (0.376, 0.9823, -0.7103), (2.37, -0.1043, -1.217), (-0.1903, -0.7892, -1.338), (-0.4777, 0.8699, -0.7103), (3.834, -1.095, -1.765), (-1.002, 0.1868, -0.7103), (2.872, -0.8998, -1.973), (1.654, -0.6669, -1.143), (1.198, 1.011, -1.548), (0.2317, -1.22, -0.7103), (0.266, 0.935, -1.29), (1.333, 1.021, -1.509), (0.2829, -0.7829, -1.195), (-0.9545, -0.5349, -0.7103), (0.1987, -0.7259, -1.204), (2.354, -0.9969, -1.923), (0.2829, 0.5742, -1.195), (0.8701, 0.6524, -1.133), (0.9659, 0.6195, -1.123), (2.358, -1.079, -1.842), (0.08484, -1.229, -0.7103), (-0.692, -0.2066, -0.6188), (2.216, 0.1955, -1.946), (-0.01743, 0.6724, -0.6188), (1.556, -0.8282, -1.347), (0.8803, 0.6911, -0.7103), (1.469, 1.011, -1.471), (-0.639, 0.1955, -0.6188), (-0.4777, -1.079, -0.7103), (0.9774, -0.7892, -0.7103), (-0.6, -0.9969, -0.7103), (2.702, 0.7882, -1.359), (-0.803, -0.2512, -0.9606), (-0.7743, -0.3955, -0.9606), (1.503, 0.3726, -1.717), (2.488, -0.8621, -1.442), (2.399, -0.9127, -1.476), (1.865, -0.8611, -1.577), (-0.1181, -1.144, -0.9606), (1.781, -0.8282, -1.609), (2.628, -0.4961, -1.282), (2.579, -0.5813, -1.301), (1.556, -0.8282, -1.347), (0.8664, -0.6584, -0.8691), (1.467, -0.8611, -1.372), (-0.07936, 0.5742, -0.8691), (-0.5801, 0.5805, -0.9606), (2.291, 0.3262, -1.239), (0.8154, 0.8699, -1.656), (2.306, 0.7408, -1.513), (2.399, 0.704, -1.476), (-0.727, 0.3262, -0.9606), (0.4147, -0.8811, -0.8691), (0.7041, 0.5742, -0.8691), (-0.6619, -0.6668, -0.9606), (-0.5801, -0.7892, -0.9606), (2.882, 0.5805, -1.29), (1.004, 0.6195, -1.503), (0.3327, 0.1868, -1.792), (2.953, 0.4582, -1.263), (0.6036, -1.191, -0.9606), (0.7429, -1.144, -0.9606), (0.5646, -0.002083, -1.627), (0.583, 0.09843, -1.622), (-0.1646, 0.5172, -0.8691), (-0.2416, 0.4497, -0.8691), (-0.3092, -0.5813, -0.8691), (0.7429, 0.935, -0.9606), (2.884, -0.6044, -1.328), (0.8749, -1.079, -0.9606), (0.1096, 0.6524, -0.8691), (2.738, -0.4961, -1.892), (-0.3725, 0.7882, -0.9606), (-0.4831, 0.6911, -0.9606), (2.743, 0.4497, -1.81), (1.469, -1.22, -1.471), (-0.6619, 0.4582, -0.9606), (-0.3661, 0.2874, -0.8691), (0.3124, 0.6791, -0.8691), (1.363, -0.1043, -1.771), (1.136, -0.1043, -1.964), (1.108, -0.8998, -0.9606), (1.145, 0.04249, -1.961), (2.361, 0.9823, -1.491), (1.852, 0.3726, -1.264), (0.3124, 1.021, -0.9606), (1.964, -0.9969, -1.331), (0.4592, 1.011, -0.9606), (-0.4831, -0.8998, -0.9606), (2.359, 0.8616, -1.531), (0.6133, -0.4042, -1.613), (0.583, -0.3071, -1.622), (-0.07936, -0.7829, -0.8691), (0.2101, -0.8811, -0.8691), (0.5152, 0.6524, -0.8691), (0.9909, 0.2874, -0.8691), (-0.1181, 0.935, -0.9606), (0.6122, 0.6195, -0.8691), (0.3763, -0.5349, -1.779), (2.11, -0.9793, -1.588), (0.8407, -0.7259, -1.549), (0.7698, -0.6584, -1.569), (2.041, -0.8878, -1.509), (0.3124, -1.229, -0.9606), (-0.4644, -0.2066, -0.8691), (2.821, 0.5044, -1.352), (0.2101, 0.6724, -0.8691), (2.745, 0.5172, -1.758), (1.108, 0.6911, -0.9606), (1.374, 0.6724, -1.399), (-0.4115, 0.1955, -0.8691), (-0.2501, -1.079, -0.9606), (1.205, -0.7892, -0.9606), (-0.3725, -0.9969, -0.9606), (0.05584, 0.3726, -1.219), (0.6009, -0.8998, -1.716), (1.851, 0.8699, -1.363), (2.214, -0.2066, -1.981), (0.1987, 0.5172, -1.204), (0.9788, -1.191, -1.215), (1.116, -1.144, -1.2), (2.342, -0.5349, -2.159), (-0.271, -0.6668, -1.347), (0.6133, -0.4042, -1.613), (1.004, -0.8282, -1.503), (3.454, 0.7317, -1.565), (1.186, -0.8811, -1.452), (1.057, 0.5742, -1.114), (0.6698, -0.8878, -1.155), (0.7708, -0.8811, -1.144), (1.374, 0.6724, -1.399), (3.327, -0.4047, -2.132), (2.334, -0.3955, -1.227), (2.291, -0.5349, -1.239), (0.8701, -0.8611, -1.133), (4.405, 0.7153, -1.555), (-0.1903, 0.5805, -1.338), (0.3736, 0.6195, -1.186), (1.654, 0.4582, -1.143), (1.065, -1.191, -1.585), (0.937, -1.144, -1.621), (-0.382, -0.3955, -1.358), (2.341, 0.1868, -2.191), (1.995, -0.2066, -1.223), (1.34, -0.4961, -1.084), (1.905, 0.2874, -1.249), (1.368, 0.7882, -1.173), (1.284, -0.5813, -1.09), (1.947, 0.1955, -1.237), (0.4037, 0.9823, -1.275), (1.141, 0.5172, -1.105), (2.358, 0.8699, -1.842), (2.34, 0.04249, -2.21), (-0.0777, 0.09843, -1.233), (2.214, -0.1043, -1.986), (2.214, -0.002083, -1.981), (4.169, -0.421, -2.106), (1.057, -0.7829, -1.114), (2.217, -0.4961, -1.916), (-0.0003953, -0.4961, -1.225), (0.5462, -1.22, -1.26), (2.214, 0.09843, -1.968), (0.4695, -0.8611, -1.176), (1.573, 0.5805, -1.152), (-0.09745, -0.002083, -1.236), (-0.1041, -0.1043, -1.236), (-0.4104, 0.04249, -1.361), (0.9788, 0.9823, -1.215), (2.367, 0.9823, -1.661), (0.5115, -0.7892, -1.741), (0.1357, 0.8699, -1.304), (2.418, 0.8616, -1.64), (-0.382, 0.1868, -1.358), (3.236, -0.1135, -1.919), (2.231, -0.6669, -1.256), (5.454, 0.7153, -1.717), (0.8363, -1.22, -1.23), (0.937, 0.935, -1.621), (2.341, -0.3955, -2.191), (0.9192, -0.7829, -1.527), (-0.3353, -0.5349, -1.353), (0.8407, -0.7259, -1.549), (2.362, -1.144, -1.754), (0.9192, 0.5742, -1.527), (1.467, 0.6524, -1.372), (1.556, 0.6195, -1.347), (2.23, 0.6195, -1.664), (0.6912, -1.229, -1.245), (-0.09745, -0.2066, -1.236), (2.347, 0.5805, -2.062), (0.5688, 0.6724, -1.165), (3.323, 0.03334, -2.151), (1.477, 0.6911, -1.162), (3.327, 0.1777, -2.132), (-0.04517, 0.1955, -1.23), (0.1357, -1.079, -1.304), (1.573, -0.7892, -1.152), (0.01482, -0.9969, -1.316), (2.751, 0.6195, -1.64), (0.3063, -0.2512, -1.799), (0.3327, -0.3955, -1.792), (2.567, 0.7617, -1.45), (2.661, 0.689, -1.414), (0.937, -1.144, -1.621), (2.754, 0.6525, -1.575), (2.884, 0.3957, -1.328), (2.765, 0.3332, -1.335), (2.3, -0.8282, -1.409), (1.79, -0.6584, -1.281), (2.216, -0.8611, -1.441), (0.9192, 0.5742, -1.527), (0.5115, 0.5805, -1.741), (1.623, 0.8699, -1.776), (2.743, -0.6584, -1.81), (0.3763, 0.3262, -1.779), (1.374, -0.8811, -1.399), (1.641, 0.5742, -1.323), (0.4362, -0.6668, -1.763), (0.5115, -0.7892, -1.741), (4.704, 0.2619, -1.872), (1.781, 0.6195, -1.609), (1.169, 0.1868, -1.951), (4.725, 0.3471, -1.837), (1.602, -1.191, -1.434), (1.73, -1.144, -1.398), (1.369, -0.002083, -1.769), (1.386, 0.09843, -1.762), (0.8407, 0.5172, -1.549), (2.334, 0.1868, -1.227), (0.7698, 0.4497, -1.569), (0.7075, -0.5813, -1.587), (1.73, 0.935, -1.398), (2.765, -0.5419, -1.335), (1.851, -1.079, -1.363), (1.093, 0.6524, -1.478), (3.8, -1.014, -1.843), (0.7028, 0.7882, -1.687), (0.6009, 0.6911, -1.716), (3.77, -0.9165, -1.914), (2.237, -1.22, -1.539), (0.4362, 0.4582, -1.763), (0.6551, 0.2874, -1.601), (1.977, 0.09843, -1.229), (1.28, 0.6791, -1.425), (2.248, -1.096, -1.574), (5.435, -0.421, -2.36), (2.066, -0.8998, -1.303), (5.854, 0.9095, -2.011), (2.71, 0.4283, -1.356), (2.37, -0.1043, -1.217), (2.361, 0.04249, -1.22), (2.579, 0.3726, -1.301), (1.333, 1.021, -1.509), (2.702, -0.9969, -1.359), (1.469, 1.011, -1.471), (0.6009, -0.8998, -1.716), (2.661, -0.8977, -1.414), (1.414, -0.4042, -1.751), (1.386, -0.3071, -1.762), (0.9192, -0.7829, -1.527), (1.186, -0.8811, -1.452), (1.467, 0.6524, -1.372), (2.334, -0.3955, -1.227), (1.995, -0.2066, -1.223), (1.947, 0.1955, -1.237), (1.905, 0.2874, -1.249), (0.937, 0.935, -1.621), (1.556, 0.6195, -1.347), (1.21, -0.5349, -1.936), (2.735, -0.2066, -1.958), (1.628, -0.7259, -1.668), (1.561, -0.6584, -1.694), (1.333, -1.229, -1.509), (0.5646, -0.2066, -1.627), (1.186, 0.6724, -1.452), (2.208, 0.7632, -1.55), (2.066, 0.6911, -1.303), (2.129, 0.6724, -1.475), (0.6133, 0.1955, -1.613), (0.8154, -1.079, -1.656), (2.002, -0.1043, -1.222), (2.155, -0.7892, -1.278), (2.361, -0.2512, -1.22), (0.7028, -0.9969, -1.687), (0.7075, 0.3726, -1.587), (3.24, 0.08928, -1.901), (5.044, -0.421, -2.221), (2.344, -0.6668, -2.116), (2.334, 0.1868, -1.227), (4.12, -0.1299, -1.887), (2.224, 0.5172, -1.782), (0.8407, 0.5172, -1.549), (2.219, 0.3726, -1.878), (2.221, 0.4497, -1.833), (1.602, -1.191, -1.434), (1.73, -1.144, -1.398), (2.221, -0.6584, -1.833), (0.4362, -0.6668, -1.763), (2.219, -0.5813, -1.878), (2.369, 0.7408, -1.618), (2.233, 0.6524, -1.599), (2.35, 0.6911, -1.997), (2.354, 0.7882, -1.923), (1.641, 0.5742, -1.323), (1.28, -0.8878, -1.425), (1.374, -0.8811, -1.399), (2.339, -0.1043, -2.216), (6.238, 0.7153, -1.973), (2.214, -0.3071, -1.968), (2.342, 0.3262, -2.159), (1.467, -0.8611, -1.372), (2.344, 0.4582, -2.116), (0.5115, 0.5805, -1.741), (1.004, 0.6195, -1.503), (2.291, 0.3262, -1.239), (2.231, 0.4582, -1.256), (4.161, 0.01698, -2.125), (2.217, 0.2874, -1.916), (0.3327, -0.3955, -1.792), (3.251, -0.5052, -1.85), (3.245, -0.4133, -1.88), (1.905, -0.4961, -1.249), (1.947, -0.4042, -1.237), (2.34, -0.2512, -2.21), (1.964, 0.7882, -1.331), (1.852, -0.5813, -1.264), (3.245, 0.1863, -1.88), (1.065, 0.9823, -1.585), (1.719, 0.5172, -1.301), (3.251, 0.2782, -1.85), (2.35, -0.8998, -1.997), (0.583, 0.09843, -1.622), (3.48, -1.037, -1.673), (4.169, 0.1613, -2.106), (2.414, -1.028, -1.723), (1.641, -0.7829, -1.323), (2.366, -0.9127, -1.69), (0.6551, -0.4961, -1.601), (1.198, -1.22, -1.548), (4.127, 0.07292, -1.87), (1.093, -0.8611, -1.478), (1.995, -0.002083, -1.223), (2.155, 0.5805, -1.278), (0.5646, -0.002083, -1.627), (0.5584, -0.1043, -1.629), (0.3063, 0.04249, -1.799), (1.602, 0.9823, -1.434), (1.977, -0.3071, -1.229), (2.216, -0.4042, -1.946), (2.23, -0.8282, -1.664), (0.8154, 0.8699, -1.656), (3.26, -0.5905, -1.812), (0.3327, 0.1868, -1.792), (5.91, -0.421, -2.503), (5.068, -0.1299, -2.0), (2.347, -0.7892, -2.062), (1.469, -1.22, -1.471), (3.438, -0.9219, -1.637), (3.307, -0.8374, -1.6), (2.362, 0.935, -1.754), (0.3763, -0.5349, -1.779), (2.226, -0.7829, -1.725), (2.224, -0.7259, -1.782), (5.03, 0.01698, -2.238), (2.226, 0.5742, -1.725), (4.149, -0.5216, -1.82), (1.333, -1.229, -1.509), (0.5646, -0.2066, -1.627), (4.136, -0.4297, -1.849), (1.186, 0.6724, -1.452), (3.424, 0.9259, -1.7), (2.066, 0.6911, -1.303), (3.444, 0.9732, -1.608), (0.6133, 0.1955, -1.613), (0.8154, -1.079, -1.656), (2.002, -0.1043, -1.222), (2.155, -0.7892, -1.278), (2.361, -0.2512, -1.22), (0.7028, -0.9969, -1.687), (2.735, -0.1043, -1.962), (1.145, -0.2512, -1.961), (1.169, -0.3955, -1.951), (4.923, -1.169, -1.752), (4.874, -1.104, -1.833), (2.488, 0.6534, -1.442), (1.804, -1.028, -1.745), (1.737, -1.144, -1.732), (2.359, -1.07, -1.531), (2.466, -1.028, -1.489), (2.248, 0.8871, -1.574), (2.135, 0.8957, -1.617), (2.52, -0.6584, -1.324), (2.645, -0.7231, -1.381), (1.702, 0.5742, -1.64), (1.337, 0.5805, -1.887), (2.306, -0.9495, -1.513), (2.875, 0.7882, -1.9), (2.879, 0.8699, -1.818), (2.872, 0.6911, -1.973), (1.21, 0.3262, -1.936), (2.129, -0.8811, -1.475), (2.38, 0.5742, -1.378), (1.267, -0.6668, -1.914), (1.337, -0.7892, -1.887), (2.11, 0.7707, -1.588), (2.011, 0.7632, -1.626), (2.011, -0.9719, -1.626), (2.361, -1.191, -1.491), (2.482, -1.144, -1.444), (3.686, -0.598, -1.777), (3.67, -0.5127, -1.814), (1.628, 0.5172, -1.668), (1.914, -0.9495, -1.664), (1.561, 0.4497, -1.694), (1.503, -0.5813, -1.717), (2.482, 0.935, -1.444), (2.567, -0.9704, -1.45), (2.596, -1.079, -1.4), (1.865, 0.6524, -1.577), (1.914, 0.7408, -1.664), (1.517, 0.7882, -1.817), (1.421, 0.6911, -1.854), (2.022, 0.8871, -1.661), (3.704, 0.433, -1.734), (1.267, 0.4582, -1.914), (1.454, 0.2874, -1.736), (2.041, 0.6791, -1.509), (2.57, -0.7985, -1.41), (2.466, 0.8195, -1.489), (2.798, -0.8998, -1.322), (3.725, 0.5006, -1.685), (2.879, -1.079, -1.818), (2.11, 1.021, -1.588), (2.875, -0.9969, -1.9), (2.237, 1.011, -1.539), (1.421, -0.8998, -1.854), (2.862, 0.1868, -2.167), (1.82, -0.9127, -1.7), (2.864, 0.3262, -2.136), (1.702, -0.7829, -1.64), (1.952, -0.8811, -1.543), (2.216, 0.6524, -1.441), (2.628, 0.2874, -1.282), (1.737, 0.935, -1.732), (2.3, 0.6195, -1.409), (2.887, -0.9127, -1.666), (3.774, 0.6029, -1.571), (3.801, 0.6358, -1.509), (5.572, 0.2619, -2.087), (3.704, -0.675, -1.734), (2.57, 0.5898, -1.41), (2.135, -1.104, -1.617), (2.11, -1.229, -1.588), (1.369, -0.2066, -1.769), (2.208, -0.9719, -1.55), (1.952, 0.6724, -1.543), (2.747, 0.6028, -1.381), (2.798, 0.6911, -1.322), (2.735, -0.002079, -1.958), (1.414, 0.1955, -1.751), (1.623, -1.079, -1.776), (2.882, -0.7892, -1.29), (1.517, -0.9969, -1.817), (5.608, 0.3471, -2.057), (4.83, -1.022, -1.909), (2.736, -0.3071, -1.945), (4.789, -0.9254, -1.978), (7.41, -0.421, -3.084), (2.891, 0.7408, -1.594), (7.661, 0.9095, -2.68), (5.854, -1.169, -2.011), (3.643, -0.2233, -1.877), (2.861, 0.0425, -2.187), (2.737, 0.1955, -1.923), (2.736, 0.09844, -1.945), (3.641, -0.121, -1.881), (2.737, -0.4042, -1.923), (2.936, -1.028, -1.699), (2.751, -0.8282, -1.64), (5.758, -1.104, -2.081), (4.725, -0.6068, -1.837), (2.888, 0.9823, -1.637), (3.8, 0.7715, -1.843), (2.94, 0.8616, -1.617), (3.834, 0.8533, -1.765), (2.866, -0.6668, -2.093), (2.748, -0.7829, -1.701), (2.745, -0.7259, -1.758), (2.861, -0.2512, -2.187), (2.748, 0.5742, -1.701), (2.869, -0.7892, -2.038), (3.237, -0.2158, -1.915), (3.24, -0.3163, -1.901), (3.281, 0.5081, -1.717), (4.136, 0.17, -1.849), (4.149, 0.2619, -1.82), (4.411, -1.054, -1.664), (3.37, -0.909, -1.94), (3.356, 0.5714, -2.004), (3.344, 0.449, -2.058), (5.044, 0.1613, -2.221), (3.322, -0.1135, -2.158), (5.081, 0.07292, -1.984), (4.165, -0.6068, -1.783), (3.334, -0.544, -2.101), (3.404, 0.8608, -1.787), (3.26, 0.3635, -1.812), (3.386, -1.006, -1.867), (5.899, -0.1298, -2.281), (3.404, -1.088, -1.787), (3.424, -1.153, -1.7), (4.375, -0.9383, -1.624), (4.253, -0.8537, -1.577), (3.27, 0.4405, -1.768), (3.321, 0.6433, -1.536), (3.307, 0.6104, -1.6), (3.27, -0.6675, -1.768), (5.899, 0.01699, -2.521), (5.118, -0.5216, -1.939), (5.096, -0.4297, -1.965), (3.386, 0.779, -1.867), (3.37, 0.682, -1.94), (3.334, 0.317, -2.101), (3.237, -0.01124, -1.915), (4.349, 0.9095, -1.686), (3.499, 0.8524, -1.591), (4.387, 0.9568, -1.596), (3.344, -0.676, -2.058), (3.294, -0.792, -1.661), (3.281, -0.7351, -1.717), (3.323, -0.2603, -2.151), (3.294, 0.565, -1.661), (3.356, -0.7984, -2.004), (3.703, -0.5515, -2.07), (4.704, -0.5216, -1.872), (4.75, 0.4242, -1.795), (4.778, 0.4917, -1.747), (3.679, -0.121, -2.125), (3.743, 0.5639, -1.976), (3.721, 0.4415, -2.029), (4.843, 0.594, -1.637), (4.878, 0.6269, -1.577), (7.439, 0.2619, -2.798), (4.75, -0.6839, -1.795), (3.648, -0.3238, -1.864), (7.461, 0.3471, -2.763), (5.677, -1.022, -2.146), (3.926, 0.7242, -1.549), (5.61, -0.9253, -2.205), (7.536, -0.8876, -2.906), (7.511, -0.824, -2.974), (7.661, -1.169, -2.68), (3.69, 0.1702, -2.101), (3.682, 0.02585, -2.119), (3.658, 0.1788, -1.843), (3.648, 0.08179, -1.864), (4.668, -0.2321, -1.933), (3.658, -0.4208, -1.843), (3.932, -1.045, -1.659), (4.666, -0.1299, -1.937), (3.774, -0.8448, -1.571), (3.897, -0.9294, -1.619), (7.61, -1.104, -2.761), (5.608, -0.6068, -2.057), (3.909, 0.9657, -1.591), (3.77, 0.6745, -1.914), (3.703, 0.3095, -2.07), (3.643, -0.01873, -1.877), (4.83, 0.7627, -1.909), (3.966, 0.8449, -1.579), (4.874, 0.8444, -1.833), (3.721, -0.6835, -2.029), (3.749, -0.7995, -1.63), (3.725, -0.7426, -1.685), (3.682, -0.2678, -2.119), (3.749, 0.5575, -1.63), (3.743, -0.8059, -1.976), (4.122, -0.2321, -1.882), (4.127, -0.3326, -1.87), (4.204, 0.4917, -1.69), (5.096, 0.17, -1.965), (5.118, 0.2619, -1.939), (5.424, -1.054, -1.825), (4.249, -0.9254, -1.92), (4.222, 0.555, -1.982), (4.199, 0.4326, -2.034), (5.91, 0.1613, -2.503), (4.158, -0.1299, -2.131), (5.909, 0.07294, -2.265), (5.145, -0.6068, -1.905), (4.182, -0.5604, -2.076), (4.313, 0.8444, -1.77), (4.165, 0.3471, -1.783), (4.279, -1.022, -1.849), (4.313, -1.104, -1.77), (4.349, -1.169, -1.686), (5.402, -0.9383, -1.781), (5.299, -0.8537, -1.717), (4.183, 0.4241, -1.74), (4.28, 0.6269, -1.515), (4.253, 0.594, -1.577), (4.183, -0.6839, -1.74), (5.939, -0.5216, -2.217), (5.921, -0.4297, -2.245), (4.279, 0.7627, -1.849), (4.249, 0.6656, -1.92), (4.182, 0.3007, -2.076), (4.122, -0.0276, -1.882), (5.357, 0.9095, -1.837), (4.445, 0.8361, -1.585), (5.423, 0.9568, -1.755), (4.199, -0.6924, -2.034), (4.228, -0.8084, -1.636), (4.204, -0.7515, -1.69), (4.161, -0.2767, -2.125), (4.228, 0.5487, -1.636), (4.222, -0.8147, -1.982), (4.7, -0.5604, -2.129), (5.572, -0.5216, -2.087), (5.654, 0.4242, -2.021), (5.709, 0.4917, -1.98), (4.669, -0.1299, -2.182), (4.754, 0.555, -2.038), (4.724, 0.4326, -2.089), (5.845, 0.594, -1.886), (5.924, 0.6269, -1.834), (7.381, -0.01561, -3.132), (5.654, -0.6839, -2.021), (4.676, -0.3326, -1.921), (7.351, 0.09664, -3.13), (7.564, -1.022, -2.837), (4.997, 0.7153, -1.625), (7.521, -0.9253, -2.905), (7.429, -0.5673, -3.093), (7.402, -0.4647, -3.112), (7.412, -0.5125, -3.072), (4.683, 0.1613, -2.159), (4.672, 0.01698, -2.176), (4.688, 0.17, -1.9), (4.676, 0.07292, -1.921), (5.512, -0.2321, -2.14), (4.688, -0.4297, -1.9), (4.987, -1.054, -1.734), (5.508, -0.1299, -2.143), (4.843, -0.8537, -1.637), (4.958, -0.9383, -1.692), (7.408, -0.3886, -3.086), (7.461, -0.6068, -2.763), (4.974, 0.9568, -1.665), (4.789, 0.6656, -1.978), (4.7, 0.3007, -2.129), (4.668, -0.0276, -1.933), (5.677, 0.7627, -2.146), (5.032, 0.8361, -1.657), (5.758, 0.8444, -2.081), (4.724, -0.6924, -2.089), (4.809, -0.8084, -1.694), (4.778, -0.7515, -1.747), (4.672, -0.2767, -2.176), (4.809, 0.5487, -1.694), (4.754, -0.8147, -2.038), (5.071, -0.2321, -1.996), (5.081, -0.3326, -1.984), (5.214, 0.4917, -1.821), (5.921, 0.17, -2.245), (5.939, 0.2619, -2.217), (6.225, -1.054, -2.082), (5.183, -0.9254, -2.051), (5.136, 0.555, -2.108), (5.097, 0.4326, -2.156), (5.026, -0.1299, -2.244), (5.96, -0.6068, -2.181), (5.066, -0.5604, -2.194), (5.294, 0.8444, -1.914), (5.145, 0.3471, -1.905), (5.236, -1.022, -1.986), (5.294, -1.104, -1.914), (5.357, -1.169, -1.837), (6.197, -0.9382, -2.04), (6.083, -0.8537, -1.983), (5.177, 0.4242, -1.866), (5.345, 0.6269, -1.66), (5.299, 0.594, -1.717), (5.177, -0.6839, -1.866), (5.236, 0.7627, -1.986), (5.183, 0.6656, -2.051), (5.066, 0.3007, -2.194), (5.071, -0.0276, -1.996), (6.16, 0.9095, -2.099), (5.483, 0.8361, -1.752), (6.213, 0.9568, -2.013), (5.097, -0.6924, -2.156), (5.255, -0.8084, -1.771), (5.214, -0.7514, -1.821), (5.03, -0.2767, -2.238), (5.255, 0.5487, -1.771), (5.136, -0.8147, -2.108), (5.463, -0.5604, -2.335), (7.439, -0.5216, -2.798), (7.487, 0.4242, -2.721), (7.516, 0.4918, -2.674), (5.412, -0.1299, -2.38), (5.552, 0.555, -2.256), (5.503, 0.4326, -2.3), (7.584, 0.594, -2.565), (7.621, 0.627, -2.505), (7.459, -0.7485, -3.019), (7.487, -0.6838, -2.721), (5.524, -0.3326, -2.129), (7.57, -0.9958, -2.879), (7.544, -0.9232, -2.93), (6.061, 0.7153, -1.917), (7.4, -0.1298, -3.098), (7.403, 0.0007025, -3.095), (7.444, 0.4028, -3.06), (7.459, 0.4889, -3.019), (5.435, 0.1613, -2.36), (5.418, 0.01699, -2.375), (5.544, 0.17, -2.112), (5.524, 0.07293, -2.129), (7.402, -0.2321, -2.859), (5.544, -0.4297, -2.112), (5.932, -1.054, -2.005), (7.399, -0.1298, -2.863), (5.845, -0.8537, -1.886), (5.999, -0.9382, -1.972), (7.572, 0.7362, -2.877), (7.532, 0.6279, -2.934), (5.962, 0.9568, -1.936), (5.61, 0.6656, -2.205), (5.463, 0.3007, -2.335), (5.512, -0.02759, -2.14), (7.564, 0.7627, -2.837), (6.027, 0.8361, -1.939), (7.61, 0.8445, -2.761), (5.503, -0.6924, -2.3), (5.773, -0.8084, -1.935), (5.709, -0.7514, -1.98), (5.418, -0.2767, -2.375), (5.773, 0.5487, -1.935), (5.552, -0.8147, -2.256), (5.901, -0.2321, -2.277), (5.909, -0.3326, -2.265), (6.016, 0.4917, -2.092), (6.021, -0.9253, -2.324), (5.984, 0.555, -2.383), (5.953, 0.4327, -2.434), (5.895, -0.1298, -2.527), (5.928, -0.5604, -2.474), (6.11, 0.8444, -2.18), (5.96, 0.3471, -2.181), (6.063, -1.022, -2.255), (6.11, -1.104, -2.18), (6.16, -1.169, -2.099), (5.986, 0.4242, -2.14), (6.12, 0.6269, -1.923), (6.083, 0.594, -1.983), (5.986, -0.6839, -2.14), (6.063, 0.7627, -2.255), (6.021, 0.6656, -2.324), (5.928, 0.3007, -2.474), (5.901, -0.02758, -2.277), (6.272, 0.8361, -2.006), (5.953, -0.6923, -2.434), (6.048, -0.8084, -2.04), (6.016, -0.7514, -2.092), (5.899, -0.2767, -2.521), (6.048, 0.5487, -2.04), (5.984, -0.8147, -2.383), (7.428, -0.5603, -3.055), (7.412, 0.2529, -3.072), (7.408, 0.129, -3.086), (7.505, -0.8369, -2.985), (7.396, -0.1298, -3.108), (7.484, 0.555, -2.965), (7.453, 0.4327, -3.015), (7.351, -0.3563, -3.13), (7.381, -0.244, -3.132), (7.403, -0.2604, -3.095), (7.511, 0.5644, -2.974), (7.409, -0.3326, -2.846), (7.463, 0.4789, -3.022), (7.413, 0.3702, -3.053), (7.739, 0.7154, -2.554), (7.55, 0.6786, -2.856), (7.392, -0.1298, -3.132), (7.444, -0.6625, -3.06), (7.463, -0.7386, -3.022), (7.41, 0.1613, -3.084), (7.399, 0.01702, -3.102), (7.422, 0.17, -2.826), (7.409, 0.07296, -2.846), (7.544, 0.6635, -2.93), (7.422, -0.4297, -2.826), (7.725, -1.054, -2.663), (7.505, 0.5773, -2.985), (7.584, -0.8537, -2.565), (7.697, -0.9382, -2.621), (7.402, 0.205, -3.112), (7.429, 0.3077, -3.093), (7.714, 0.9568, -2.594), (7.521, 0.6657, -2.905), (7.428, 0.3007, -3.055), (7.402, -0.02756, -2.859), (7.413, -0.6298, -3.053), (7.773, 0.8361, -2.587), (7.593, 0.7941, -2.822), (7.453, -0.6923, -3.015), (7.549, -0.8083, -2.621), (7.516, -0.7514, -2.674), (7.399, -0.2767, -3.102), (7.549, 0.5487, -2.621), (7.484, -0.8147, -2.965)], [(1341, 1211), (1212, 870), (1343, 1227), (1361, 1456), (855, 1401), (1073, 1329), (1328, 1080), (1454, 1359), (1393, 1126), (1307, 1367), (1426, 1008), (1342, 1222), (1420, 966), (1321, 1032)], [(0, 12, 13, 1), (1, 13, 14, 2), (833, 827, 335, 725), (797, 760, 749, 170), (4, 16, 17, 5), (5, 17, 18, 6), (6, 18, 19, 7), (10, 22, 23, 11), (0, 11, 23, 12), (12, 24, 25, 13), (13, 25, 26, 14), (828, 832, 726, 276), (522, 510, 678, 699), (16, 28, 29, 17), (17, 29, 30, 18), (18, 30, 31, 19), (22, 34, 35, 23), (23, 35, 24, 12), (24, 36, 37, 25), (25, 37, 38, 26), (289, 277, 592, 654), (183, 171, 667, 574), (28, 40, 41, 29), (29, 41, 42, 30), (30, 42, 43, 31), (34, 46, 47, 35), (35, 47, 36, 24), (36, 48, 49, 37), (37, 49, 50, 38), (758, 796, 740, 754), (795, 776, 727, 51), (40, 52, 53, 41), (41, 53, 54, 42), (42, 54, 55, 43), (46, 58, 59, 47), (47, 59, 48, 36), (48, 60, 61, 49), (49, 61, 62, 50), (558, 546, 598, 640), (789, 794, 733, 756), (52, 64, 65, 53), (53, 65, 66, 54), (54, 66, 67, 55), (1094, 1409, 1085, 1512), (1231, 1221, 1515, 1551), (58, 70, 71, 59), (59, 71, 60, 48), (60, 72, 73, 61), (61, 73, 74, 62), (831, 830, 729, 473), (793, 770, 206, 39), (64, 76, 77, 65), (65, 77, 78, 66), (66, 78, 79, 67), (1434, 1366, 1564, 1569), (1247, 1250, 1562, 1560), (1396, 1101, 1552, 1038), (70, 82, 83, 71), (71, 83, 72, 60), (72, 84, 85, 73), (73, 85, 86, 74), (64, 52, 602, 591), (829, 828, 276, 288), (76, 88, 89, 77), (77, 89, 90, 78), (78, 90, 91, 79), (1240, 1234, 1537, 1553), (1402, 1385, 445, 1567), (1098, 1094, 1512, 1510), (82, 94, 95, 83), (83, 95, 84, 72), (84, 96, 97, 85), (85, 97, 98, 86), (768, 783, 752, 753), (827, 820, 323, 335), (88, 100, 101, 89), (89, 101, 102, 90), (90, 102, 103, 91), (1380, 1381, 1475, 1477), (1427, 1237, 1150, 1555), (1440, 1428, 1557, 1565), (94, 106, 107, 95), (95, 107, 96, 84), (96, 108, 109, 97), (97, 109, 110, 98), (207, 195, 575, 621), (775, 791, 738, 739), (100, 112, 113, 101), (101, 113, 114, 102), (102, 114, 115, 103), (1428, 1415, 1524, 1557), (1369, 1372, 1153, 1186), (1378, 1379, 1283, 1547), (106, 118, 119, 107), (107, 119, 108, 96), (108, 120, 121, 109), (109, 121, 122, 110), (301, 289, 654, 645), (474, 463, 655, 705), (112, 124, 125, 113), (113, 125, 126, 114), (114, 126, 127, 115), (1250, 1378, 1547, 1562), (1200, 1257, 1030, 1029), (1415, 1413, 1556, 1524), (118, 130, 131, 119), (119, 131, 120, 108), (120, 132, 133, 121), (121, 133, 134, 122), (826, 825, 736, 393), (16, 4, 662, 617), (124, 136, 137, 125), (125, 137, 138, 126), (126, 138, 139, 127), (1366, 1200, 1029, 1564), (1377, 1375, 1292, 982), (1230, 1438, 1036, 1476), (130, 141, 142, 131), (131, 142, 132, 120), (132, 143, 144, 133), (133, 144, 145, 134), (824, 823, 521, 533), (406, 394, 697, 603), (136, 147, 148, 137), (137, 148, 149, 138), (138, 149, 150, 139), (1390, 1268, 444, 386), (1265, 1443, 1568, 1277), (1371, 1396, 1038, 1049), (141, 153, 154, 142), (142, 154, 143, 132), (143, 155, 156, 144), (144, 156, 157, 145), (822, 818, 719, 439), (773, 792, 735, 737), (147, 159, 160, 148), (148, 160, 161, 149), (149, 161, 162, 150), (1234, 1233, 1458, 1537), (1379, 1265, 1277, 1283), (1409, 1434, 1569, 1085), (153, 165, 166, 154), (154, 166, 155, 143), (155, 167, 168, 156), (156, 168, 169, 157), (241, 229, 583, 637), (791, 790, 182, 738), (159, 171, 172, 160), (160, 172, 173, 161), (161, 173, 174, 162), (1387, 1427, 1555, 1544), (1385, 1231, 1551, 445), (1438, 1247, 1560, 1036), (165, 177, 178, 166), (166, 178, 167, 155), (167, 179, 180, 168), (168, 180, 181, 169), (780, 758, 754, 755), (806, 807, 734, 123), (171, 183, 184, 172), (172, 184, 185, 173), (173, 185, 186, 174), (1237, 1377, 982, 1150), (1441, 1440, 1565, 1566), (1196, 1387, 1544, 1348), (177, 189, 190, 178), (178, 190, 179, 167), (179, 191, 192, 180), (180, 192, 193, 181), (546, 534, 687, 598), (808, 812, 359, 87), (183, 195, 196, 184), (184, 196, 197, 185), (185, 197, 198, 186), (1372, 1371, 1049, 1153), (1381, 1230, 1476, 1475), (1413, 1261, 1068, 1556), (189, 201, 202, 190), (190, 202, 191, 179), (191, 203, 204, 192), (192, 204, 205, 193), (759, 766, 111, 99), (372, 360, 627, 682), (195, 207, 208, 196), (196, 208, 209, 197), (197, 209, 210, 198), (455, 466, 896, 961), (468, 457, 946, 947), (165, 153, 900, 901), (201, 213, 214, 202), (202, 214, 203, 191), (203, 215, 216, 204), (204, 216, 217, 205), (809, 810, 545, 557), (394, 382, 708, 697), (207, 219, 220, 208), (208, 220, 221, 209), (209, 221, 222, 210), (316, 327, 886, 923), (489, 501, 912, 911), (141, 130, 994, 895), (213, 223, 224, 214), (214, 224, 215, 203), (215, 225, 226, 216), (216, 226, 227, 217), (760, 761, 748, 749), (765, 762, 728, 730), (219, 229, 230, 220), (220, 230, 231, 221), (221, 231, 232, 222), (271, 259, 922, 999), (513, 525, 971, 974), (223, 235, 236, 224), (224, 236, 225, 215), (225, 237, 238, 226), (226, 238, 239, 227), (821, 816, 462, 723), (136, 124, 680, 653), (229, 241, 242, 230), (230, 242, 243, 231), (231, 243, 244, 232), (268, 280, 991, 980), (106, 94, 973, 892), (528, 516, 1023, 864), (235, 247, 248, 236), (236, 248, 237, 225), (237, 249, 250, 238), (238, 250, 251, 239), (819, 811, 381, 741), (762, 763, 713, 728), (241, 253, 254, 242), (242, 254, 255, 243), (243, 255, 256, 244), (223, 213, 928, 929), (397, 409, 989, 885), (247, 259, 260, 248), (248, 260, 249, 237), (249, 261, 262, 250), (250, 262, 263, 251), (764, 765, 730, 744), (40, 28, 707, 601), (253, 265, 266, 254), (254, 266, 267, 255), (255, 267, 268, 256), (91, 103, 955, 977), (201, 189, 863, 997), (127, 139, 882, 857), (259, 271, 272, 260), (260, 272, 261, 249), (261, 273, 274, 262), (262, 274, 275, 263), (428, 417, 604, 706), (417, 406, 603, 604), (265, 277, 278, 266), (266, 278, 279, 267), (267, 279, 280, 268), (235, 223, 929, 963), (504, 492, 908, 909), (271, 283, 284, 272), (272, 284, 273, 261), (273, 285, 286, 274), (274, 286, 287, 275), (124, 112, 664, 680), (360, 348, 690, 627), (277, 289, 290, 278), (278, 290, 291, 279), (279, 291, 292, 280), (256, 268, 980, 1021), (342, 330, 1007, 949), (283, 295, 296, 284), (284, 296, 285, 273), (285, 297, 298, 286), (286, 298, 299, 287), (812, 813, 347, 359), (766, 779, 747, 111), (289, 301, 302, 290), (290, 302, 303, 291), (291, 303, 304, 292), (213, 201, 997, 928), (366, 354, 867, 893), (330, 318, 968, 1007), (295, 307, 308, 296), (296, 308, 297, 285), (297, 309, 310, 298), (298, 310, 311, 299), (534, 522, 699, 687), (767, 768, 753, 714), (301, 313, 314, 302), (302, 314, 315, 303), (303, 315, 316, 304), (420, 431, 956, 883), (446, 434, 1014, 1003), (307, 318, 319, 308), (308, 319, 309, 297), (309, 320, 321, 310), (310, 321, 322, 311), (112, 100, 663, 664), (814, 815, 427, 312), (313, 324, 325, 314), (314, 325, 326, 315), (315, 326, 327, 316), (422, 411, 879, 987), (318, 307, 904, 968), (318, 330, 331, 319), (319, 331, 320, 309), (320, 332, 333, 321), (321, 333, 334, 322), (785, 769, 745, 746), (52, 40, 601, 602), (324, 336, 337, 325), (325, 337, 338, 326), (326, 338, 339, 327), (198, 210, 943, 858), (153, 141, 895, 900), (67, 79, 907, 906), (330, 342, 343, 331), (331, 343, 332, 320), (332, 344, 345, 333), (333, 345, 346, 334), (782, 784, 720, 721), (498, 486, 665, 677), (336, 348, 349, 337), (337, 349, 350, 338), (338, 350, 351, 339), (259, 247, 921, 922), (434, 422, 987, 1014), (295, 283, 993, 927), (342, 354, 355, 343), (343, 355, 344, 332), (344, 356, 357, 345), (345, 357, 358, 346), (219, 207, 621, 647), (348, 336, 626, 690), (348, 360, 361, 349), (349, 361, 362, 350), (350, 362, 363, 351), (177, 165, 901, 976), (409, 420, 883, 989), (375, 385, 861, 860), (354, 366, 367, 355), (355, 367, 356, 344), (356, 368, 369, 357), (357, 369, 370, 358), (816, 817, 451, 462), (4, 558, 640, 662), (360, 372, 373, 361), (361, 373, 374, 362), (362, 374, 375, 363), (501, 513, 974, 912), (150, 162, 1017, 915), (400, 388, 1022, 878), (366, 376, 377, 367), (367, 377, 368, 356), (368, 378, 379, 369), (369, 379, 380, 370), (770, 771, 135, 206), (772, 773, 737, 15), (372, 382, 383, 373), (373, 383, 384, 374), (374, 384, 385, 375), (304, 316, 923, 1015), (516, 504, 909, 1023), (376, 388, 389, 377), (377, 389, 378, 368), (378, 390, 391, 379), (379, 391, 392, 380), (774, 775, 739, 218), (147, 136, 653, 568), (382, 394, 395, 383), (383, 395, 396, 384), (384, 396, 397, 385), (280, 292, 992, 991), (307, 295, 927, 904), (103, 115, 856, 955), (388, 400, 401, 389), (389, 401, 390, 378), (390, 402, 403, 391), (391, 403, 404, 392), (100, 88, 623, 663), (440, 428, 706, 571), (394, 406, 407, 395), (395, 407, 408, 396), (396, 408, 409, 397), (411, 400, 878, 879), (186, 198, 858, 964), (327, 339, 986, 886), (400, 411, 412, 401), (401, 412, 402, 390), (402, 413, 414, 403), (403, 414, 415, 404), (159, 147, 568, 569), (776, 777, 732, 727), (406, 417, 418, 407), (407, 418, 419, 408), (408, 419, 420, 409), (82, 70, 990, 1019), (247, 235, 963, 921), (411, 422, 423, 412), (412, 423, 413, 402), (413, 424, 425, 414), (414, 425, 426, 415), (818, 819, 741, 719), (277, 265, 573, 592), (417, 428, 429, 418), (418, 429, 430, 419), (419, 430, 431, 420), (79, 91, 977, 907), (130, 118, 933, 994), (480, 468, 947, 932), (422, 434, 435, 423), (423, 435, 424, 413), (424, 436, 437, 425), (425, 437, 438, 426), (171, 159, 569, 667), (76, 64, 591, 700), (428, 440, 441, 429), (429, 441, 442, 430), (430, 442, 443, 431), (55, 67, 906, 876), (339, 351, 934, 986), (174, 186, 964, 930), (434, 446, 447, 435), (435, 447, 436, 424), (436, 448, 449, 437), (437, 449, 450, 438), (382, 372, 682, 708), (787, 778, 716, 717), (440, 452, 453, 441), (441, 453, 454, 442), (442, 454, 455, 443), (115, 127, 857, 856), (363, 375, 860, 935), (446, 457, 458, 447), (447, 458, 448, 436), (448, 459, 460, 449), (449, 460, 461, 450), (336, 324, 625, 626), (779, 780, 755, 747), (452, 463, 464, 453), (453, 464, 465, 454), (454, 465, 466, 455), (222, 232, 937, 936), (385, 397, 885, 861), (457, 468, 469, 458), (458, 469, 459, 448), (459, 470, 471, 460), (460, 471, 472, 461), (781, 782, 721, 724), (265, 253, 587, 573), (463, 474, 475, 464), (464, 475, 476, 465), (465, 476, 477, 466), (388, 376, 1024, 1022), (443, 455, 961, 957), (492, 480, 932, 908), (468, 480, 481, 469), (469, 481, 470, 459), (470, 482, 483, 471), (471, 483, 484, 472), (313, 301, 645, 709), (783, 788, 757, 752), (474, 486, 487, 475), (475, 487, 488, 476), (476, 488, 489, 477), (244, 256, 1021, 919), (232, 244, 919, 937), (477, 489, 911, 984), (480, 492, 493, 481), (481, 493, 482, 470), (482, 494, 495, 483), (483, 495, 496, 484), (463, 452, 585, 655), (229, 219, 647, 583), (486, 498, 499, 487), (487, 499, 500, 488), (488, 500, 501, 489), (376, 366, 893, 1024), (162, 174, 930, 1017), (492, 504, 505, 493), (493, 505, 494, 482), (494, 506, 507, 495), (495, 507, 508, 496), (452, 440, 571, 585), (784, 785, 746, 720), (498, 510, 511, 499), (499, 511, 512, 500), (500, 512, 513, 501), (70, 58, 965, 990), (94, 82, 1019, 973), (351, 363, 935, 934), (504, 516, 517, 505), (505, 517, 506, 494), (506, 518, 519, 507), (507, 519, 520, 508), (820, 821, 723, 323), (324, 313, 709, 625), (510, 522, 523, 511), (511, 523, 524, 512), (512, 524, 525, 513), (431, 443, 957, 956), (292, 304, 1015, 992), (466, 477, 984, 896), (516, 528, 529, 517), (517, 529, 518, 506), (518, 530, 531, 519), (519, 531, 532, 520), (28, 16, 617, 707), (510, 498, 677, 678), (522, 534, 535, 523), (523, 535, 536, 524), (524, 536, 537, 525), (189, 177, 976, 863), (457, 446, 1003, 946), (528, 540, 541, 529), (529, 541, 530, 518), (530, 542, 543, 531), (531, 543, 544, 532), (786, 787, 717, 718), (253, 241, 637, 587), (534, 546, 547, 535), (535, 547, 548, 536), (536, 548, 549, 537), (139, 150, 915, 882), (210, 222, 936, 943), (540, 552, 553, 541), (541, 553, 542, 530), (542, 554, 555, 543), (543, 555, 556, 544), (195, 183, 574, 575), (88, 76, 700, 623), (546, 558, 559, 547), (547, 559, 560, 548), (548, 560, 561, 549), (283, 271, 999, 993), (552, 564, 565, 553), (553, 565, 554, 542), (554, 0, 1, 555), (555, 1, 2, 556), (788, 789, 756, 757), (486, 474, 705, 665), (558, 4, 5, 559), (559, 5, 6, 560), (560, 6, 7, 561), (118, 106, 892, 933), (354, 342, 949, 867), (564, 10, 11, 565), (565, 11, 0, 554), (694, 631, 616, 679), (679, 616, 617, 662), (631, 668, 634, 616), (616, 634, 707, 617), (668, 695, 635, 634), (634, 635, 601, 707), (695, 643, 644, 635), (635, 644, 602, 601), (643, 698, 590, 644), (644, 590, 591, 602), (698, 614, 691, 590), (590, 691, 700, 591), (614, 615, 622, 691), (691, 622, 623, 700), (615, 688, 689, 622), (622, 689, 663, 623), (688, 619, 620, 689), (689, 620, 664, 663), (619, 651, 648, 620), (620, 648, 680, 664), (651, 652, 669, 648), (648, 669, 653, 680), (652, 683, 670, 669), (669, 670, 568, 653), (683, 636, 618, 670), (670, 618, 569, 568), (636, 580, 612, 618), (618, 612, 667, 569), (580, 581, 613, 612), (612, 613, 574, 667), (581, 610, 611, 613), (613, 611, 575, 574), (610, 660, 661, 611), (611, 661, 621, 575), (660, 703, 646, 661), (661, 646, 647, 621), (703, 649, 582, 646), (646, 582, 583, 647), (649, 650, 676, 582), (582, 676, 637, 583), (650, 666, 586, 676), (676, 586, 587, 637), (666, 595, 572, 586), (586, 572, 573, 587), (595, 642, 596, 572), (572, 596, 592, 573), (642, 685, 597, 596), (596, 597, 654, 592), (685, 629, 630, 597), (597, 630, 645, 654), (629, 693, 658, 630), (630, 658, 709, 645), (693, 578, 659, 658), (658, 659, 625, 709), (578, 579, 641, 659), (659, 641, 626, 625), (579, 638, 639, 641), (641, 639, 690, 626), (638, 605, 606, 639), (639, 606, 627, 690), (605, 632, 681, 606), (606, 681, 682, 627), (632, 633, 671, 681), (681, 671, 708, 682), (633, 684, 672, 671), (671, 672, 697, 708), (684, 628, 609, 672), (672, 609, 603, 697), (628, 566, 593, 609), (609, 593, 604, 603), (566, 567, 594, 593), (593, 594, 706, 604), (567, 673, 570, 594), (594, 570, 571, 706), (673, 675, 584, 570), (570, 584, 585, 571), (675, 701, 600, 584), (584, 600, 655, 585), (701, 656, 607, 600), (600, 607, 705, 655), (656, 657, 608, 607), (607, 608, 665, 705), (657, 702, 704, 608), (608, 704, 677, 665), (702, 588, 589, 704), (704, 589, 678, 677), (588, 624, 599, 589), (589, 599, 699, 678), (624, 696, 686, 599), (599, 686, 687, 699), (696, 576, 577, 686), (686, 577, 598, 687), (576, 674, 692, 577), (577, 692, 640, 598), (674, 694, 679, 692), (692, 679, 662, 640), (485, 473, 728, 713), (228, 312, 750, 218), (729, 87, 744, 730), (146, 509, 206, 135), (300, 405, 710, 99), (63, 712, 711, 51), (416, 123, 742, 75), (3, 288, 731, 718), (521, 228, 218, 739), (252, 240, 717, 716), (194, 533, 738, 182), (509, 497, 39, 206), (545, 264, 720, 746), (347, 158, 170, 749), (27, 194, 182, 15), (158, 146, 135, 170), (381, 371, 111, 747), (371, 300, 99, 111), (427, 416, 75, 751), (726, 63, 51, 727), (497, 439, 740, 39), (736, 27, 15, 737), (451, 715, 714, 753), (405, 393, 735, 710), (712, 485, 713, 711), (715, 252, 716, 714), (240, 3, 718, 717), (734, 557, 745, 743), (264, 722, 721, 720), (722, 725, 724, 721), (725, 335, 733, 724), (276, 726, 727, 732), (473, 729, 730, 728), (288, 276, 732, 731), (335, 323, 756, 733), (393, 736, 737, 735), (533, 521, 739, 738), (439, 719, 754, 740), (123, 734, 743, 742), (87, 359, 748, 744), (557, 545, 746, 745), (723, 462, 752, 757), (741, 381, 747, 755), (359, 347, 749, 748), (312, 427, 751, 750), (462, 451, 753, 752), (719, 741, 755, 754), (323, 723, 757, 756), (796, 793, 39, 740), (835, 834, 722, 264), (834, 833, 725, 722), (799, 798, 75, 742), (801, 800, 750, 751), (807, 809, 557, 734), (802, 795, 51, 711), (837, 836, 3, 240), (839, 838, 252, 715), (841, 840, 485, 712), (842, 826, 393, 405), (817, 839, 715, 451), (825, 843, 27, 736), (844, 822, 439, 497), (832, 845, 63, 726), (763, 802, 711, 713), (761, 764, 744, 748), (815, 846, 416, 427), (803, 786, 718, 731), (848, 847, 300, 371), (798, 801, 751, 75), (811, 848, 371, 381), (850, 849, 146, 158), (843, 851, 194, 27), (813, 850, 158, 347), (804, 799, 742, 743), (810, 835, 264, 545), (852, 844, 497, 509), (769, 804, 743, 745), (851, 824, 533, 194), (838, 837, 240, 252), (823, 853, 228, 521), (805, 759, 99, 710), (836, 829, 288, 3), (778, 767, 714, 716), (846, 806, 123, 416), (845, 841, 712, 63), (847, 842, 405, 300), (790, 772, 15, 182), (777, 803, 731, 732), (849, 852, 509, 146), (794, 781, 724, 733), (771, 797, 170, 135), (800, 774, 218, 750), (830, 808, 87, 729), (853, 814, 312, 228), (792, 805, 710, 735), (840, 831, 473, 485), (642, 595, 805, 792), (605, 638, 774, 800), (636, 683, 797, 771), (656, 701, 781, 794), (668, 631, 803, 777), (693, 629, 772, 790), (576, 696, 767, 778), (595, 666, 759, 805), (566, 628, 804, 769), (628, 684, 799, 804), (633, 632, 801, 798), (631, 694, 786, 803), (651, 619, 764, 761), (614, 698, 802, 763), (698, 643, 795, 802), (632, 605, 800, 801), (684, 633, 798, 799), (610, 581, 793, 796), (702, 657, 789, 788), (694, 674, 787, 786), (673, 567, 785, 784), (588, 702, 788, 783), (701, 675, 782, 781), (649, 703, 780, 779), (674, 576, 778, 787), (695, 668, 777, 776), (638, 579, 775, 774), (629, 685, 773, 772), (580, 636, 771, 770), (675, 673, 784, 782), (567, 566, 769, 785), (696, 624, 768, 767), (650, 649, 779, 766), (619, 688, 765, 764), (615, 614, 763, 762), (688, 615, 762, 765), (652, 651, 761, 760), (666, 650, 766, 759), (703, 660, 758, 780), (578, 693, 790, 791), (685, 642, 792, 773), (579, 578, 791, 775), (624, 588, 783, 768), (581, 580, 770, 793), (657, 656, 794, 789), (643, 695, 776, 795), (660, 610, 796, 758), (683, 652, 760, 797), (74, 86, 831, 840), (346, 358, 814, 853), (98, 110, 808, 830), (157, 169, 852, 849), (251, 263, 842, 847), (50, 62, 841, 845), (380, 392, 806, 846), (2, 14, 829, 836), (334, 346, 853, 823), (544, 556, 837, 838), (311, 322, 824, 851), (169, 181, 844, 852), (426, 438, 835, 810), (134, 145, 850, 813), (299, 311, 851, 843), (145, 157, 849, 850), (227, 239, 848, 811), (239, 251, 847, 848), (370, 380, 846, 815), (38, 50, 845, 832), (181, 193, 822, 844), (287, 299, 843, 825), (520, 532, 839, 817), (263, 275, 826, 842), (62, 74, 840, 841), (532, 544, 838, 839), (556, 2, 836, 837), (404, 415, 809, 807), (450, 461, 833, 834), (438, 450, 834, 835), (484, 496, 821, 820), (205, 217, 819, 818), (508, 520, 817, 816), (358, 370, 815, 814), (122, 134, 813, 812), (217, 227, 811, 819), (496, 508, 816, 821), (415, 426, 810, 809), (110, 122, 812, 808), (392, 404, 807, 806), (193, 205, 818, 822), (322, 334, 823, 824), (275, 287, 825, 826), (472, 484, 820, 827), (14, 26, 828, 829), (86, 98, 830, 831), (26, 38, 832, 828), (461, 472, 827, 833), (1521, 1330, 1327, 1285), (1285, 1327, 1184, 1284), (1284, 1184, 1135, 1138), (1330, 891, 948, 1327), (1327, 948, 1535, 1184), (1184, 1535, 1536, 1135), (891, 875, 1529, 948), (948, 1529, 1281, 1535), (1535, 1281, 1110, 1536), (875, 1480, 1463, 1529), (1529, 1463, 1280, 1281), (1281, 1280, 1018, 1110), (1480, 1523, 1129, 1463), (1463, 1129, 1507, 1280), (1280, 1507, 1494, 1018), (1523, 1520, 1128, 1129), (1129, 1128, 1168, 1507), (1507, 1168, 1162, 1494), (1520, 1356, 1354, 1128), (1128, 1354, 1468, 1168), (1168, 1468, 1513, 1162), (1356, 1505, 1483, 1354), (1354, 1483, 1469, 1468), (1468, 1469, 1511, 1513), (1505, 1534, 1484, 1483), (1483, 1484, 1501, 1469), (1469, 1501, 1006, 1511), (1534, 1497, 1498, 1484), (1484, 1498, 872, 1501), (1501, 872, 1002, 1006), (1857, 1725, 1546, 1889), (1859, 1872, 1713, 1855), (1855, 1713, 1714, 1725), (1725, 1714, 1848, 1546), (1872, 1777, 1712, 1713), (1713, 1712, 1883, 1714), (991, 992, 1077, 1076), (906, 907, 188, 199), (973, 1019, 1104, 1059), (947, 946, 1034, 1035), (1022, 1024, 1109, 1107), (1015, 923, 92, 1100), (923, 886, 340, 92), (912, 974, 1060, 163), (968, 904, 212, 1055), (990, 965, 1052, 1075), (937, 919, 116, 1025), (1019, 990, 1075, 1104), (858, 943, 1031, 527), (860, 861, 514, 515), (901, 900, 246, 245), (986, 934, 20, 1071), (957, 961, 1048, 1045), (974, 971, 1057, 1060), (997, 863, 502, 1082), (1014, 987, 1072, 1099), (1017, 930, 45, 1102), (885, 989, 1074, 341), (856, 857, 538, 539), (1007, 968, 1055, 1092), (928, 997, 1082, 57), (936, 937, 1025, 8), (980, 991, 1076, 1065), (893, 867, 467, 293), (934, 935, 9, 20), (864, 1023, 1108, 490), (892, 973, 1059, 294), (883, 956, 1044, 353), (933, 892, 294, 21), (987, 879, 387, 1072), (993, 999, 1084, 1078), (921, 963, 1050, 104), (900, 895, 281, 246), (976, 901, 245, 1061), (992, 1015, 1100, 1077), (964, 858, 527, 1051), (1021, 980, 1065, 1106), (977, 955, 1043, 1062), (1024, 893, 293, 1109), (929, 928, 57, 56), (946, 1003, 1088, 1034), (861, 885, 341, 514), (904, 927, 68, 212), (955, 856, 539, 1043), (961, 896, 270, 1048), (896, 984, 1069, 270), (984, 911, 164, 1069), (1003, 1014, 1099, 1088), (857, 882, 364, 538), (963, 929, 56, 1050), (922, 921, 104, 93), (895, 994, 1079, 281), (908, 932, 32, 187), (932, 947, 1035, 32), (876, 906, 199, 410), (878, 1022, 1107, 398), (994, 933, 21, 1079), (879, 878, 398, 387), (956, 957, 1045, 1044), (989, 883, 353, 1074), (882, 915, 140, 364), (886, 986, 1071, 340), (949, 1007, 1092, 1037), (867, 949, 1037, 467), (863, 976, 1061, 502), (999, 922, 93, 1084), (907, 977, 1062, 188), (911, 912, 163, 164), (919, 1021, 1106, 116), (915, 1017, 1102, 140), (930, 964, 1051, 45), (1023, 909, 176, 1108), (927, 993, 1078, 68), (935, 860, 515, 9), (909, 908, 187, 176), (943, 936, 8, 1031), (467, 1037, 1133, 1134), (1075, 1052, 910, 905), (490, 1108, 1191, 865), (20, 9, 1012, 1145), (353, 1044, 939, 1172), (1078, 1084, 970, 924), (212, 68, 920, 1111), (104, 1050, 1125, 1155), (246, 281, 1166, 1164), (199, 188, 862, 1000), (1077, 1100, 1183, 918), (92, 340, 1004, 1005), (1106, 1065, 978, 1189), (1062, 1043, 1132, 859), (1109, 293, 1167, 1192), (1034, 1088, 985, 1139), (539, 538, 1173, 1176), (1043, 539, 1176, 1132), (270, 1069, 874, 954), (56, 57, 1151, 1152), (1088, 1099, 1182, 985), (188, 1062, 859, 862), (293, 467, 1134, 1167), (1065, 1076, 975, 978), (1048, 270, 954, 958), (1050, 56, 1152, 1125), (176, 187, 1001, 1160), (1055, 212, 1111, 1112), (8, 1025, 890, 1144), (281, 1079, 925, 1166), (187, 32, 1148, 1001), (32, 1035, 1140, 1148), (410, 199, 1000, 1174), (1061, 245, 881, 880), (398, 1107, 1190, 1117), (1076, 1077, 918, 975), (1079, 21, 1146, 925), (387, 398, 1117, 887), (164, 163, 1122, 873), (341, 1074, 894, 897), (1074, 353, 1172, 894), (538, 364, 1020, 1173), (68, 1078, 924, 920), (9, 515, 1011, 1012), (1035, 1034, 1139, 1140), (1060, 1057, 898, 899), (340, 1071, 877, 1004), (93, 104, 1155, 1130), (1069, 164, 873, 874), (1037, 1092, 1009, 1133), (502, 1061, 880, 1175), (1084, 93, 1130, 970), (116, 1106, 1189, 1156), (140, 1102, 1185, 1157), (45, 1051, 969, 1149), (1108, 176, 1160, 1191), (1044, 1045, 1131, 939), (1031, 8, 1144, 1143), (245, 246, 1164, 881), (527, 1031, 1143, 1124), (514, 341, 897, 1171), (1051, 527, 1124, 969), (1059, 1104, 1187, 889), (1107, 1109, 1192, 1190), (1100, 92, 1005, 1183), (163, 1060, 899, 1122), (1025, 116, 1156, 890), (1104, 1075, 905, 1187), (515, 514, 1171, 1011), (21, 294, 888, 1146), (1071, 20, 1145, 877), (1045, 1048, 958, 1131), (1082, 502, 1175, 959), (1099, 1072, 884, 1182), (1102, 45, 1149, 1185), (1072, 387, 887, 884), (1092, 1055, 1112, 1009), (57, 1082, 959, 1151), (294, 1059, 889, 888), (364, 140, 1157, 1020), (874, 873, 365, 1236), (1125, 1152, 129, 1215), (1166, 925, 1246, 563), (1001, 1148, 81, 421), (1148, 1140, 1199, 81), (1174, 1000, 433, 1058), (969, 1124, 1095, 1216), (1117, 1190, 1274, 1054), (1005, 1004, 1039, 233), (873, 1122, 352, 365), (925, 1146, 80, 1246), (1011, 1171, 1091, 1093), (894, 1172, 1042, 1241), (1124, 1143, 1197, 1095), (1004, 877, 1238, 1039), (920, 924, 1245, 152), (1133, 1009, 1259, 1201), (1160, 1001, 421, 399), (1175, 880, 1228, 1089), (970, 1130, 234, 1251), (1176, 1173, 1096, 1097), (975, 918, 1244, 1243), (1171, 897, 1040, 1091), (1000, 862, 432, 433), (1156, 1189, 1273, 269), (1157, 1185, 1269, 317), (1149, 969, 1216, 128), (1191, 1160, 399, 1275), (862, 859, 1229, 432), (1173, 1020, 1046, 1096), (1143, 1144, 33, 1197), (905, 910, 1217, 1242), (889, 1187, 1271, 1225), (1144, 890, 1193, 33), (978, 975, 1243, 1232), (1190, 1192, 1276, 1274), (1145, 1012, 44, 69), (1183, 1005, 233, 1267), (1122, 899, 1226, 352), (1146, 888, 1028, 80), (890, 1156, 269, 1193), (899, 898, 1223, 1226), (887, 1117, 1054, 1053), (1187, 905, 1242, 1271), (897, 894, 1241, 1040), (877, 1145, 69, 1238), (1131, 958, 1213, 1208), (959, 1175, 1089, 1249), (1182, 884, 1239, 1266), (1152, 1151, 151, 129), (1185, 1149, 128, 1269), (1112, 1111, 456, 1220), (1009, 1112, 1220, 1259), (958, 954, 562, 1213), (881, 1164, 503, 491), (1151, 959, 1249, 151), (1111, 920, 152, 456), (939, 1131, 1208, 1207), (888, 889, 1225, 1028), (865, 1191, 1275, 1086), (1134, 1133, 1201, 1081), (884, 887, 1053, 1239), (1172, 939, 1207, 1042), (1130, 1155, 257, 234), (924, 970, 1251, 1245), (1155, 1125, 1215, 257), (880, 881, 491, 1228), (1164, 1166, 563, 503), (918, 1183, 1267, 1244), (1189, 978, 1232, 1273), (859, 1132, 1206, 1229), (1192, 1167, 1027, 1276), (1167, 1134, 1081, 1027), (1139, 985, 1255, 1198), (1132, 1176, 1097, 1206), (1012, 1011, 1093, 44), (954, 874, 1236, 562), (985, 1182, 1266, 1255), (1020, 1157, 317, 1046), (1140, 1139, 1198, 1199), (1040, 1241, 950, 951), (1225, 1271, 1355, 942), (233, 1039, 1169, 1170), (1243, 1244, 988, 1141), (1274, 1276, 1362, 1358), (234, 257, 1319, 1293), (1267, 233, 1170, 1352), (352, 1226, 953, 1287), (1028, 1225, 942, 941), (152, 1245, 996, 995), (1193, 269, 1320, 944), (433, 432, 869, 1163), (456, 152, 995, 1278), (1271, 1242, 967, 1355), (129, 151, 1315, 1316), (1053, 1054, 1282, 940), (1226, 1223, 952, 953), (399, 421, 1165, 1325), (1238, 69, 1309, 917), (1208, 1213, 1123, 1294), (1249, 1089, 1345, 1127), (33, 1193, 944, 1308), (1266, 1239, 938, 1351), (1269, 128, 1313, 1353), (1259, 1220, 1279, 1177), (365, 352, 1287, 913), (151, 1249, 1127, 1315), (1216, 1095, 1289, 1136), (1096, 1046, 1188, 1340), (1228, 491, 931, 926), (44, 1093, 1179, 1180), (1086, 1275, 1360, 871), (1046, 317, 1322, 1188), (1042, 1207, 1013, 1339), (1245, 1251, 1137, 996), (257, 1215, 1290, 1319), (503, 563, 1333, 1331), (1091, 1040, 951, 1338), (1244, 1267, 1352, 988), (1239, 1053, 940, 938), (1273, 1232, 1142, 1357), (1229, 1206, 1295, 868), (1276, 1027, 1334, 1362), (1198, 1255, 1154, 1302), (1232, 1243, 1141, 1142), (1095, 1197, 1306, 1289), (1206, 1097, 1346, 1295), (1097, 1096, 1340, 1346), (562, 1236, 914, 1121), (1255, 1266, 1351, 1154), (1242, 1217, 972, 967), (80, 1028, 941, 1310), (1236, 365, 913, 914), (1215, 129, 1316, 1290), (563, 1246, 998, 1333), (421, 81, 1312, 1165), (81, 1199, 1303, 1312), (69, 44, 1180, 1309), (1058, 433, 1163, 1344), (1093, 1091, 1338, 1179), (1054, 1274, 1358, 1282), (1246, 80, 1310, 998), (1199, 1198, 1302, 1303), (1027, 1081, 1297, 1334), (1081, 1201, 1296, 1297), (1241, 1042, 1339, 950), (1039, 1238, 917, 1169), (1201, 1259, 1177, 1296), (1089, 1228, 926, 1345), (1251, 234, 1293, 1137), (1213, 562, 1121, 1123), (269, 1273, 1357, 1320), (491, 503, 1331, 931), (317, 1269, 1353, 1322), (128, 1216, 1136, 1313), (1207, 1208, 1294, 1013), (1220, 456, 1278, 1279), (1275, 399, 1325, 1360), (432, 1229, 868, 869), (1197, 33, 1308, 1306), (941, 942, 1403, 1195), (1334, 1297, 1248, 1194), (1310, 941, 1195, 200), (1013, 1294, 1384, 1383), (1179, 1338, 1258, 1260), (902, 1147, 1119, 1253), (871, 1360, 1455, 1253), (913, 1287, 1041, 1047), (938, 940, 1218, 1417), (1339, 1013, 1383, 1205), (996, 1137, 1431, 1424), (1319, 1290, 1391, 526), (926, 931, 1087, 1406), (1331, 1333, 1105, 1090), (1297, 1296, 1376, 1248), (1346, 1340, 1263, 1264), (1521, 972, 1217, 1224), (940, 1282, 1219, 1218), (988, 1352, 1446, 1423), (1357, 1142, 1410, 1452), (868, 1295, 1382, 1407), (1362, 1334, 1194, 1457), (1302, 1154, 1435, 1373), (1325, 1165, 1063, 1056), (1119, 1400, 871), (1163, 869, 1064, 1066), (1295, 1346, 1264, 1382), (1394, 1224, 1521, 1138), (1180, 1179, 1260, 117), (1121, 914, 1414, 1103), (1316, 1315, 328, 306), (1154, 1351, 1445, 1435), (1136, 1289, 1262, 1392), (1278, 995, 329, 1070), (1290, 1316, 306, 1391), (869, 868, 1407, 1064), (1333, 998, 1425, 1105), (1165, 1312, 211, 1063), (1312, 1303, 1374, 211), (490, 865, 1086, 952, 1223, 898, 1057, 971, 525, 528, 864), (1344, 1163, 1066, 1224), (871, 952, 1086), (1282, 1358, 1453, 1219), (1170, 1169, 1202, 478), (998, 1310, 200, 1425), (1303, 1302, 1373, 1374), (950, 1339, 1205, 1419), (865, 1086, 871, 1400), (1169, 917, 1416, 1202), (1296, 1177, 1439, 1376), (995, 996, 1424, 329), (1345, 926, 1406, 1256), (1137, 1293, 479, 1431), (1293, 1319, 526, 479), (1141, 988, 1423, 1422), (1320, 1357, 1452, 551), (1322, 1353, 1448, 1033), (1313, 1136, 1392, 305), (1360, 1325, 1056, 1455), (1306, 1308, 105, 1370), (1138, 1521, 1285), (1289, 1306, 1370, 1262), (967, 972, 1394, 1421), (1279, 1278, 1070, 1397), (1338, 951, 1203, 1258), (942, 1355, 1450, 1403), (931, 1331, 1090, 1087), (1138, 1285, 1284), (1142, 1141, 1422, 1410), (1358, 1362, 1457, 1453), (1352, 1170, 478, 1446), (1287, 953, 1404, 1041), (1340, 1188, 1209, 1263), (944, 1320, 551, 1363), (953, 952, 1400, 1404), (1355, 967, 1421, 1450), (1308, 944, 1363, 105), (951, 950, 1419, 1203), (917, 1309, 175, 1416), (1294, 1123, 1389, 1384), (1188, 1322, 1033, 1209), (1309, 1180, 117, 175), (1127, 1345, 1256, 1429), (1351, 938, 1417, 1445), (1353, 1313, 305, 1448), (1177, 1279, 1397, 1439), (1123, 1121, 1103, 1389), (1315, 1127, 1429, 328), (914, 913, 1047, 1414), (200, 1195, 1018, 1494), (1391, 306, 1500, 1473), (175, 117, 1350, 1493), (1105, 1425, 1162, 1513), (1063, 211, 1496, 1332), (211, 1374, 1487, 1496), (1224, 1066, 1330, 1521), (105, 1363, 1113, 1492), (1260, 1258, 1518, 1349), (1406, 1087, 1006, 1002), (1219, 1453, 1539, 1465), (1383, 1384, 1479, 1181), (1425, 200, 1494, 1162), (1194, 1248, 1482, 1514), (1419, 1205, 1519, 1116), (1404, 1400, 1119, 1120), (1410, 1422, 1304, 1305), (1202, 1416, 983, 1336), (1376, 1439, 1347, 1481), (1422, 1423, 1158, 1304), (1256, 1406, 1002, 1522), (1431, 479, 1478, 1300), (551, 1452, 1538, 1504), (1087, 1090, 1511, 1006), (1033, 1448, 1534, 1505), (305, 1392, 1299, 1497), (1392, 1262, 1472, 1299), (1455, 1056, 1508, 1540), (1370, 105, 1492, 1490), (329, 1424, 1161, 1159), (117, 1260, 1349, 1350), (1403, 1450, 1536, 1110), (1262, 1370, 1490, 1472), (1453, 1457, 1541, 1539), (1446, 478, 1337, 1532), (1041, 1404, 1120, 1470), (1414, 1047, 979, 981), (1363, 551, 1504, 1113), (1064, 1407, 875, 891), (1066, 1064, 891, 1330), (1450, 1421, 1135, 1536), (1218, 1219, 1465, 1016), (1056, 1063, 1332, 1508), (1416, 175, 1493, 983), (479, 526, 1503, 1478), (1397, 1070, 1459, 1460), (1384, 1389, 1288, 1479), (1429, 1256, 1522, 1291), (1445, 1417, 1010, 1531), (1448, 305, 1497, 1534), (1439, 1397, 1460, 1347), (1047, 1041, 1470, 979), (328, 1429, 1291, 1499), (1374, 1373, 1486, 1487), (1263, 1209, 1356, 1520), (1253, 1455, 1540, 902), (1421, 1394, 1138, 1135), (1209, 1033, 1505, 1356), (1205, 1383, 1181, 1519), (1424, 1431, 1300, 1161), (526, 1391, 1473, 1503), (1090, 1105, 1513, 1511), (1258, 1203, 1118, 1518), (1070, 329, 1159, 1459), (1423, 1446, 1532, 1158), (306, 328, 1499, 1500), (478, 1202, 1336, 1337), (1452, 1410, 1305, 1538), (1407, 1382, 1480, 875), (1457, 1194, 1514, 1541), (1417, 1218, 1016, 1010), (1373, 1435, 1318, 1486), (1382, 1264, 1523, 1480), (1203, 1419, 1116, 1118), (1195, 1403, 1110, 1018), (1264, 1263, 1520, 1523), (1103, 1414, 981, 1286), (1435, 1445, 1531, 1318), (1389, 1103, 1286, 1288), (1248, 1376, 1481, 1482), (1714, 1883, 1886, 1848), (1777, 1726, 1865, 1712), (1712, 1865, 1866, 1883), (1883, 1866, 1891, 1886), (1726, 1786, 1785, 1865), (1865, 1785, 1851, 1866), (1866, 1851, 1711, 1891), (1465, 1539, 1098, 1261), (1347, 1460, 1257, 1200), (1481, 1347, 1200, 1366), (1460, 1459, 1402, 1257), (1514, 1482, 1434, 1409), (1336, 983, 1237, 1427), (1522, 1002, 1247, 1438), (1478, 1503, 1390, 1388), (1498, 1497, 1379, 1378), (1499, 1291, 1230, 1381), (1516, 1464, 1413, 1415), (1337, 1336, 1427, 1387), (1504, 1538, 1101, 1396), (1299, 1472, 1443, 1265), (1161, 1300, 1221, 1231), (1118, 1516, 1415, 1428), (1464, 1465, 1261, 1413), (1503, 1473, 1268, 1390), (1300, 1478, 1388, 1221), (1159, 1161, 1231, 1385), (1538, 1305, 1240, 1101), (1497, 1299, 1265, 1379), (1500, 1499, 1381, 1380), (1304, 1158, 1233, 1234), (1490, 1492, 1372, 1369), (1459, 1159, 1385, 1402), (1158, 1532, 1196, 1233), (1492, 1113, 1371, 1372), (1002, 872, 1250, 1247), (1541, 1514, 1409, 1094), (1532, 1337, 1387, 1196), (1493, 1350, 1375, 1377), (1482, 1481, 1366, 1434), (1473, 1500, 1380, 1268), (1539, 1541, 1094, 1098), (1113, 1504, 1396, 1371), (872, 1498, 1378, 1250), (1518, 1118, 1428, 1440), (1305, 1304, 1234, 1240), (1472, 1490, 1369, 1443), (1350, 1349, 1441, 1375), (983, 1493, 1377, 1237), (1349, 1518, 1440, 1441), (1291, 1522, 1438, 1230), (1118, 1116, 1491, 1516), (1516, 1491, 916, 1464), (1464, 916, 1016, 1465), (1116, 1519, 1485, 1491), (1491, 1485, 903, 916), (916, 903, 1010, 1016), (1519, 1181, 1178, 1485), (1485, 1178, 1530, 903), (903, 1530, 1531, 1010), (1181, 1479, 1533, 1178), (1178, 1533, 1323, 1530), (1530, 1323, 1318, 1531), (1479, 1288, 1474, 1533), (1533, 1474, 1466, 1323), (1323, 1466, 1486, 1318), (1288, 1286, 1115, 1474), (1474, 1115, 1467, 1466), (1466, 1467, 1487, 1486), (1286, 981, 1114, 1115), (1115, 1114, 1495, 1467), (1467, 1495, 1496, 1487), (981, 979, 1506, 1114), (1114, 1506, 1335, 1495), (1495, 1335, 1332, 1496), (979, 1470, 1471, 1506), (1506, 1471, 962, 1335), (1335, 962, 1508, 1332), (1470, 1120, 866, 1471), (1471, 866, 960, 962), (962, 960, 1540, 1508), (1120, 1119, 1311, 866), (866, 1311, 1147, 960), (960, 1147, 902, 1540), (537, 540, 528, 525), (549, 552, 540, 537), (561, 564, 552, 549), (7, 10, 564, 561), (19, 22, 10, 7), (31, 34, 22, 19), (43, 46, 34, 31), (55, 58, 46, 43), (1221, 1388, 1517, 1515), (1268, 1380, 1477, 444), (1443, 1369, 1186, 1568), (1101, 1240, 1553, 1552), (1233, 1196, 1348, 1458), (1257, 1402, 1567, 1030), (1388, 1390, 386, 1517), (1261, 1098, 1510, 1068), (1375, 1441, 1566, 1292), (1458, 1348, 1570, 1252), (444, 1477, 1600, 1577), (1068, 1510, 1588, 1589), (1292, 1566, 1608, 1595), (1283, 1277, 1594, 1593), (1566, 1565, 1607, 1608), (1537, 1458, 1252, 1602), (1036, 1560, 1451, 1449), (1562, 1547, 1204, 1604), (1567, 445, 1580, 1609), (445, 1551, 1270, 1580), (386, 444, 1577, 1578), (1517, 386, 1578, 1601), (1277, 1568, 1610, 1594), (1038, 1552, 1405, 1408), (1477, 1475, 1599, 1600), (1476, 1036, 1449, 1584), (1547, 1283, 1593, 1204), (1556, 1068, 1589, 1411), (1186, 1153, 1592, 1572), (982, 1292, 1595, 1430), (1348, 1544, 1571, 1570), (1475, 1476, 1584, 1599), (1153, 1049, 1585, 1592), (1030, 1567, 1609, 1210), (1565, 1557, 1437, 1607), (1557, 1524, 1436, 1437), (1568, 1186, 1572, 1610), (1515, 1517, 1601, 1272), (1512, 1085, 1576, 1586), (1551, 1515, 1272, 1270), (1555, 1150, 1398, 1399), (1553, 1537, 1602, 1364), (1560, 1562, 1604, 1451), (1524, 1556, 1411, 1436), (1150, 982, 1430, 1398), (1029, 1030, 1210, 1583), (1510, 1512, 1586, 1588), (1564, 1029, 1583, 1606), (1569, 1564, 1606, 1611), (1552, 1553, 1364, 1405), (1085, 1569, 1611, 1576), (1544, 1555, 1399, 1571), (1049, 1038, 1408, 1585), (1585, 1408, 550, 854), (1437, 1436, 1640, 1639), (1204, 1593, 1526, 1626), (1607, 1437, 1639, 1651), (1411, 1589, 1067, 1637), (1449, 1451, 1643, 282), (1584, 1449, 282, 1563), (1430, 1595, 1528, 1488), (1593, 1594, 1525, 1526), (1572, 1592, 1502, 1509), (1592, 1585, 854, 1502), (1578, 1577, 1617, 1618), (1436, 1411, 1637, 1640), (1210, 1609, 1653, 258), (1610, 1572, 1509, 1654), (1405, 1364, 1634, 1633), (1364, 1602, 1646, 1634), (1576, 1611, 1655, 1317), (1451, 1604, 1648, 1643), (1408, 1405, 1633, 550), (1606, 1583, 1612, 1650), (1611, 1606, 1650, 1655), (1570, 1571, 1623, 1550), (1571, 1399, 1636, 1623), (1272, 1601, 1645, 1631), (1399, 1398, 1489, 1636), (1599, 1584, 1563, 1561), (1577, 1600, 1644, 1617), (1583, 1210, 258, 1612), (1608, 1607, 1651, 1652), (1588, 1586, 1314, 1083), (1589, 1588, 1083, 1067), (1398, 1430, 1488, 1489), (1595, 1608, 1652, 1528), (1601, 1578, 1618, 1645), (1270, 1272, 1631, 1632), (1602, 1252, 1554, 1646), (1586, 1576, 1317, 1314), (1604, 1204, 1626, 1648), (1609, 1580, 1616, 1653), (1580, 1270, 1632, 1616), (1252, 1570, 1550, 1554), (1594, 1610, 1654, 1525), (1600, 1599, 1561, 1644), (1623, 1636, 1447, 1657), (1631, 1645, 1685, 1412), (1563, 282, 1603, 1670), (1617, 1644, 1684, 1663), (1652, 1651, 1691, 1692), (282, 1643, 1605, 1603), (1083, 1314, 1672, 1673), (1528, 1652, 1692, 1680), (1645, 1618, 1664, 1685), (1636, 1489, 1444, 1447), (1646, 1554, 1368, 1686), (1648, 1626, 1214, 1688), (1653, 1616, 1666, 1693), (1616, 1632, 1395, 1666), (1550, 1623, 1657, 1656), (1525, 1654, 1694, 1679), (1526, 1525, 1679, 1678), (1644, 1561, 1683, 1684), (854, 550, 1574, 1671), (1509, 1502, 1677, 1658), (1612, 258, 1235, 1669), (1626, 1526, 1678, 1214), (1314, 1317, 1662, 1672), (1651, 1639, 1591, 1691), (1637, 1067, 1674, 1575), (550, 1633, 1573, 1574), (1489, 1488, 1582, 1444), (1488, 1528, 1680, 1582), (1618, 1617, 1663, 1664), (1632, 1631, 1412, 1395), (1067, 1083, 1673, 1674), (1502, 854, 1671, 1677), (1640, 1637, 1575, 1590), (258, 1653, 1693, 1235), (1654, 1509, 1658, 1694), (1561, 1563, 1670, 1683), (1633, 1634, 1418, 1573), (1639, 1640, 1590, 1591), (1634, 1646, 1686, 1418), (1317, 1655, 1695, 1662), (1643, 1648, 1688, 1605), (1650, 1612, 1669, 1690), (1655, 1650, 1690, 1695), (1554, 1550, 1656, 1368), (1677, 1671, 1301, 1614), (1447, 1444, 1613, 1720), (1590, 1575, 1721, 1724), (1235, 1693, 1737, 945), (1664, 1663, 1701, 1702), (1694, 1658, 1615, 1738), (1678, 1679, 1619, 1620), (1418, 1686, 1730, 1718), (1672, 1662, 1545, 1543), (1662, 1695, 1739, 1545), (1605, 1688, 1732, 1727), (1573, 1418, 1718, 1717), (1603, 1605, 1727, 1026), (1690, 1669, 1696, 1734), (1695, 1690, 1734, 1739), (1395, 1412, 1715, 1716), (1657, 1447, 1720, 1707), (1412, 1685, 1729, 1715), (1663, 1684, 1728, 1701), (1692, 1691, 1735, 1736), (1670, 1603, 1026, 1649), (1673, 1672, 1543, 1462), (1683, 1670, 1649, 1647), (1680, 1692, 1736, 1622), (1658, 1677, 1614, 1615), (1685, 1664, 1702, 1729), (1656, 1657, 1707, 1635), (1671, 1574, 1298, 1301), (1591, 1590, 1724, 1723), (1686, 1368, 1638, 1730), (1688, 1214, 1710, 1732), (1693, 1666, 1700, 1737), (1666, 1395, 1716, 1700), (1669, 1235, 945, 1696), (1679, 1694, 1738, 1619), (1684, 1683, 1647, 1728), (1674, 1673, 1462, 1461), (1214, 1678, 1620, 1710), (1691, 1591, 1723, 1735), (1444, 1582, 1559, 1613), (1575, 1674, 1461, 1721), (1582, 1680, 1622, 1559), (1368, 1656, 1635, 1638), (1574, 1573, 1717, 1298), (1622, 1736, 1772, 1762), (1716, 1715, 1579, 1442), (1729, 1702, 1748, 1765), (1696, 945, 1365, 1751), (1730, 1638, 1433, 1766), (1732, 1710, 1254, 1768), (1717, 1718, 1581, 1659), (1737, 1700, 1749, 1773), (1700, 1716, 1442, 1749), (1619, 1738, 1774, 1761), (1728, 1647, 1763, 1764), (1301, 1298, 1660, 1753), (1710, 1620, 1760, 1254), (1735, 1723, 1676, 1771), (1721, 1461, 1756, 1661), (1559, 1622, 1762, 1668), (1620, 1619, 1761, 1760), (1614, 1301, 1753, 1759), (1615, 1614, 1759, 1742), (1720, 1613, 1597, 1598), (1724, 1721, 1661, 1675), (945, 1737, 1773, 1365), (1738, 1615, 1742, 1774), (1613, 1559, 1668, 1597), (1702, 1701, 1747, 1748), (1718, 1730, 1766, 1581), (1723, 1724, 1675, 1676), (1545, 1739, 1775, 1746), (1727, 1732, 1768, 1689), (1635, 1707, 1741, 1740), (1647, 1649, 1752, 1763), (1734, 1696, 1751, 1770), (1739, 1734, 1770, 1775), (1649, 1026, 1687, 1752), (1543, 1545, 1746, 1754), (1026, 1727, 1689, 1687), (1298, 1717, 1659, 1660), (1707, 1720, 1598, 1741), (1715, 1729, 1765, 1579), (1701, 1728, 1764, 1747), (1736, 1735, 1771, 1772), (1461, 1462, 1755, 1756), (1462, 1543, 1754, 1755), (1638, 1635, 1740, 1433), (1581, 1766, 1810, 1798), (1746, 1775, 1819, 1627), (1689, 1768, 1812, 1807), (1659, 1581, 1798, 1797), (1754, 1746, 1627, 1625), (1753, 1660, 1527, 1542), (1687, 1689, 1807, 1326), (1770, 1751, 1776, 1814), (1748, 1747, 1781, 1782), (1775, 1770, 1814, 1819), (1756, 1755, 1558, 1549), (1433, 1740, 1719, 1722), (1442, 1579, 1795, 1796), (1741, 1598, 1800, 1787), (1579, 1765, 1809, 1795), (1747, 1764, 1808, 1781), (1772, 1771, 1815, 1816), (1755, 1754, 1625, 1558), (1762, 1772, 1816, 1706), (1765, 1748, 1782, 1809), (1742, 1759, 1698, 1699), (1740, 1741, 1787, 1719), (1766, 1433, 1722, 1810), (1676, 1675, 1804, 1803), (1768, 1254, 1790, 1812), (1773, 1749, 1780, 1817), (1749, 1442, 1796, 1780), (1761, 1774, 1818, 1703), (1764, 1763, 1731, 1808), (1760, 1761, 1703, 1704), (1254, 1760, 1704, 1790), (1771, 1676, 1803, 1815), (1763, 1752, 1733, 1731), (1751, 1365, 1324, 1776), (1661, 1756, 1549, 1801), (1668, 1762, 1706, 1642), (1660, 1659, 1797, 1527), (1752, 1687, 1326, 1733), (1597, 1668, 1642, 1697), (1759, 1753, 1542, 1698), (1598, 1597, 1697, 1800), (1675, 1661, 1801, 1804), (1365, 1773, 1817, 1324), (1774, 1742, 1699, 1818), (1812, 1790, 1386, 1841), (1817, 1780, 1826, 1845), (1780, 1796, 1596, 1826), (1703, 1818, 1846, 1835), (1776, 1324, 1432, 1827), (1808, 1731, 1837, 1838), (1719, 1787, 1821, 1820), (1527, 1797, 1743, 1744), (1542, 1527, 1744, 1829), (1790, 1704, 1834, 1386), (1815, 1803, 1758, 1843), (1801, 1549, 1832, 1745), (1642, 1706, 1836, 1750), (1704, 1703, 1835, 1834), (1326, 1807, 1769, 1767), (1698, 1542, 1829, 1833), (1699, 1698, 1833, 1822), (1804, 1801, 1745, 1757), (1324, 1817, 1845, 1432), (1803, 1804, 1757, 1758), (1818, 1699, 1822, 1846), (1697, 1642, 1750, 1681), (1798, 1810, 1840, 1667), (1627, 1819, 1847, 1823), (1807, 1812, 1841, 1769), (1731, 1733, 1828, 1837), (1814, 1776, 1827, 1842), (1782, 1781, 1824, 1825), (1819, 1814, 1842, 1847), (1625, 1627, 1823, 1830), (1787, 1800, 1682, 1821), (1795, 1809, 1839, 1665), (1781, 1808, 1838, 1824), (1816, 1815, 1843, 1844), (1549, 1558, 1831, 1832), (1733, 1326, 1767, 1828), (1558, 1625, 1830, 1831), (1722, 1719, 1820, 1587), (1800, 1697, 1681, 1682), (1706, 1816, 1844, 1836), (1809, 1782, 1825, 1839), (1796, 1795, 1665, 1596), (1797, 1798, 1667, 1743), (1810, 1722, 1587, 1840), (1822, 1833, 1778, 1779), (1743, 1667, 1870, 1869), (1767, 1769, 1879, 1548), (1842, 1827, 1848, 1886), (1825, 1824, 1853, 1854), (1847, 1842, 1886, 1891), (1837, 1828, 1813, 1811), (1596, 1665, 1867, 1868), (1821, 1682, 1872, 1859), (1665, 1839, 1881, 1867), (1587, 1820, 1799, 1802), (1824, 1838, 1880, 1853), (1844, 1843, 1887, 1888), (1831, 1830, 1709, 1641), (1836, 1844, 1888, 1786), (1839, 1825, 1854, 1881), (1829, 1744, 1621, 1624), (1820, 1821, 1859, 1799), (1758, 1757, 1876, 1875), (1840, 1587, 1802, 1882), (1830, 1823, 1711, 1709), (1841, 1386, 1862, 1884), (1845, 1826, 1852, 1889), (1826, 1596, 1868, 1852), (1835, 1846, 1890, 1783), (1838, 1837, 1811, 1880), (1386, 1834, 1784, 1862), (1843, 1758, 1875, 1887), (1827, 1432, 1546, 1848), (1745, 1832, 1630, 1873), (1681, 1750, 1726, 1777), (1750, 1836, 1786, 1726), (1744, 1743, 1869, 1621), (1828, 1767, 1548, 1813), (1833, 1829, 1624, 1778), (1682, 1681, 1777, 1872), (1757, 1745, 1873, 1876), (1432, 1845, 1889, 1546), (1846, 1822, 1779, 1890), (1832, 1831, 1641, 1630), (1667, 1840, 1882, 1870), (1823, 1847, 1891, 1711), (1834, 1835, 1783, 1784), (1769, 1841, 1884, 1879), (1856, 1855, 1725, 1857), (1799, 1859, 1855, 1856), (1791, 1857, 1889, 1852), (1864, 1856, 1857, 1791), (1802, 1799, 1856, 1864), (1792, 1791, 1852, 1868), (1705, 1864, 1791, 1792), (1882, 1802, 1864, 1705), (1850, 1792, 1868, 1867), (1708, 1705, 1792, 1850), (1870, 1882, 1705, 1708), (1849, 1850, 1867, 1881), (1877, 1708, 1850, 1849), (1869, 1870, 1708, 1877), (1861, 1849, 1881, 1854), (1878, 1877, 1849, 1861), (1621, 1869, 1877, 1878), (1860, 1861, 1854, 1853), (1793, 1878, 1861, 1860), (1624, 1621, 1878, 1793), (1874, 1860, 1853, 1880), (1794, 1793, 1860, 1874), (1778, 1624, 1793, 1794), (1871, 1874, 1880, 1811), (1858, 1794, 1874, 1871), (1779, 1778, 1794, 1858), (1805, 1871, 1811, 1813), (1806, 1858, 1871, 1805), (1890, 1779, 1858, 1806), (1885, 1805, 1813, 1548), (1863, 1806, 1805, 1885), (1783, 1890, 1806, 1863), (1884, 1885, 1548, 1879), (1862, 1863, 1885, 1884), (1784, 1783, 1863, 1862), (1786, 1888, 1629, 1785), (1785, 1629, 1789, 1851), (1851, 1789, 1709, 1711), (1888, 1887, 1628, 1629), (1629, 1628, 1788, 1789), (1789, 1788, 1641, 1709), (1887, 1875, 1876, 1628), (1628, 1876, 1873, 1788), (1788, 1873, 1630, 1641), (1147, 1311, 1119), (965, 58, 55, 876, 410, 1174, 1058, 1344, 972, 1217, 910, 1052)])
me_torus.use_remesh_preserve_volume = False
me_torus.use_remesh_preserve_attributes = False
me_torus.use_mirror_vertex_groups = False
me_torus.update()

# ---- objects
ob_cube = bpy.data.objects.new('Cube', me_cube_001)
ob_torus = bpy.data.objects.new('Torus', me_torus)
ob_lamp = bpy.data.objects.new('Lamp', light_lamp)
ob_camera = bpy.data.objects.new('Camera', cam_camera)

# ---- transforms, parenting, visibility, modifiers, constraints
ob_cube.location = (49.32, -0.407, -29.58)
ob_cube.scale = (15.0, 1.5, 1.0)
ob_cube.lineart.crease_threshold = 0.0
ob_torus.location = (0.0, 0.0, 0.0)
ob_torus.scale = (4.0, 4.0, 6.0)
ob_torus.lineart.crease_threshold = 0.0
_m = ob_torus.modifiers.new('Subsurf', 'SUBSURF')
_m.uv_smooth = 'PRESERVE_CORNERS'
_m.quality = 2
_m.levels = 3
_m.show_only_control_edges = False
ob_lamp.location = (4.076, 1.005, 5.904)
ob_lamp.rotation_euler = (0.6503, 0.05522, 1.866)
ob_lamp.lock_rotations_4d = False
ob_lamp.empty_display_type = 'ARROWS'
ob_lamp.color = (0.0, 0.0, 0.0, 0.0)
ob_lamp.lineart.crease_threshold = 0.0
ob_camera.location = (7.481, -6.508, 5.344)
ob_camera.rotation_euler = (1.109, 0.01082, 0.8149)
ob_camera.lock_rotations_4d = False
ob_camera.empty_display_type = 'ARROWS'
ob_camera.color = (0.0, 0.0, 0.0, 0.0)
ob_camera.display_type = 'WIRE'
ob_camera.lineart.crease_threshold = 0.0

# ---- collection membership
col_collection_1.objects.link(ob_cube)
col_collection_1.objects.link(ob_torus)
col_collection_1.objects.link(ob_lamp)
col_collection_1.objects.link(ob_camera)

# ---- scene / render settings (as saved in the file)
scene.camera = ob_camera
scene.frame_start = 1; scene.frame_end = 250; scene.frame_set(1)
scene.render.engine = 'BLENDER_EEVEE_NEXT'
scene.render.resolution_percentage = 50
scene.render.dither_intensity = 0.0
scene.cycles.use_denoising = False
scene.cycles.samples = 10
scene.cycles.sampling_pattern = 'TABULATED_SOBOL'
scene.cycles.light_sampling_threshold = 0.0
scene.cycles.use_adaptive_sampling = False
scene.cycles.use_light_tree = False
scene.cycles.blur_glossy = 0.0
scene.cycles.pixel_filter_type = 'GAUSSIAN'
scene.cycles.sample_clamp_indirect = 0.0
scene.view_settings.view_transform = 'Standard'
bpy.context.view_layer.update()
